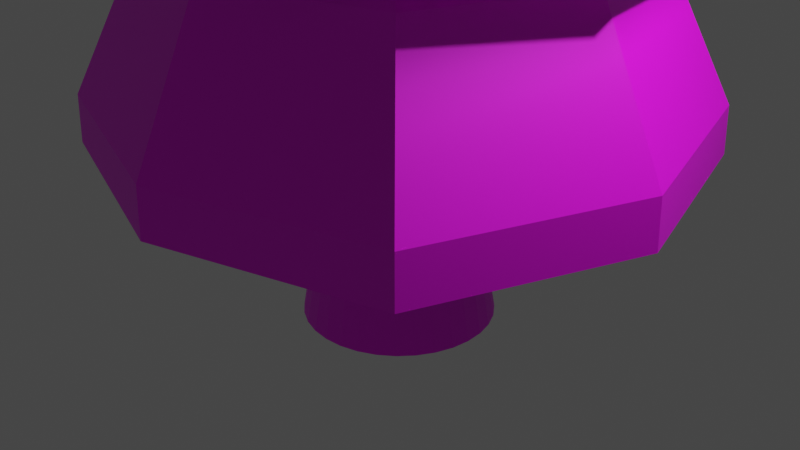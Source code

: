# Source: trees.blend  (saved by Blender 2.92.15; exported with 4.5.12 LTS)
import bpy
from mathutils import Matrix  # noqa: F401  (used for matrix-valued properties, if any)

bpy.ops.wm.read_factory_settings(use_empty=True)
scene = bpy.context.scene
scene.name = 'Scene'

# ---- collections
col_collection = bpy.data.collections.new('Collection'); scene.collection.children.link(col_collection)
col_mesh = bpy.data.collections.new('Mesh'); scene.collection.children.link(col_mesh)
col_rig = bpy.data.collections.new('Rig'); scene.collection.children.link(col_rig)
col_collision = bpy.data.collections.new('Collision'); scene.collection.children.link(col_collision)
col_extras = bpy.data.collections.new('Extras'); scene.collection.children.link(col_extras)
col_tree = bpy.data.collections.new('Tree'); scene.collection.children.link(col_tree)
col_anothertree = bpy.data.collections.new('AnotherTree'); scene.collection.children.link(col_anothertree)

# ---- images (referenced by path relative to the original .blend; pixels are not part of the script)
import os
ASSET_DIR = os.environ.get("B2B_ASSET_DIR", "")  # directory of the original .blend (textures are referenced by path, not embedded)
HERE = os.path.dirname(os.path.abspath(__file__))  # packed textures are extracted next to this script under _unpacked/

def load_image(name, relpath, width, height, colorspace="sRGB"):
    """Load a texture the original file referenced (path relative to the .blend, or extracted next to this script)."""
    p = next((c for c in (os.path.join(HERE, relpath), os.path.join(ASSET_DIR, relpath)) if relpath and os.path.exists(c)), "")
    if p:
        img = bpy.data.images.load(p, check_existing=True)
        img.name = name
    else:  # same state as the original file: an image datablock whose file is absent (Cycles renders it pink)
        img = bpy.data.images.new(name, width, height)
        img.source = "FILE"
        img.filepath = "//" + (relpath or name)
    img.colorspace_settings.name = colorspace
    return img
img_tree1_jpg = load_image('Tree1.jpg', 'Tree1.jpg', 1024, 1024, 'sRGB')
img_tree2__1__jpg = load_image('Tree2 (1).jpg', 'Tree2 (1).jpg', 1024, 1024, 'sRGB')

# ---- materials (node trees are filled in below, after node groups)
mat_material_002 = bpy.data.materials.new('Material.002')
mat_material_002.use_transparent_shadow = False
mat_material_003 = bpy.data.materials.new('Material.003')
mat_material_003.use_transparent_shadow = False
mat_material_001 = bpy.data.materials.new('Material.001')
mat_material_001.use_transparent_shadow = False
mat_material_004 = bpy.data.materials.new('Material.004')
mat_material_004.use_transparent_shadow = False
mat_material_005 = bpy.data.materials.new('Material.005')
mat_material_005.use_transparent_shadow = False
mat_material_006 = bpy.data.materials.new('Material.006')
mat_material_006.use_transparent_shadow = False
mat_material_007 = bpy.data.materials.new('Material.007')
mat_material_007.use_transparent_shadow = False
mat_material_011 = bpy.data.materials.new('Material.011')
mat_material_011.use_transparent_shadow = False
mat_material_010 = bpy.data.materials.new('Material.010')
mat_material_010.use_transparent_shadow = False
mat_material_009 = bpy.data.materials.new('Material.009')
mat_material_009.use_transparent_shadow = False
mat_material_008 = bpy.data.materials.new('Material.008')
mat_material_008.use_transparent_shadow = False
mat_material_012 = bpy.data.materials.new('Material.012')
mat_material_012.use_transparent_shadow = False

# ---- material node trees
mat_material_002.use_nodes = True; mat_material_002.node_tree.nodes.clear()
_N = mat_material_002.node_tree.nodes; _L = mat_material_002.node_tree.links
n0 = _N.new('ShaderNodeOutputMaterial'); n0.name = 'Material Output'; n0.location = (300, 300)
n1 = _N.new('ShaderNodeBsdfPrincipled'); n1.name = 'Principled BSDF'; n1.location = (10, 300)
n1.distribution = 'GGX'
n1.subsurface_method = 'BURLEY'
n1.inputs[0].default_value = (0.305, 0.07036, 0.0, 1.0)
n1.inputs[3].default_value = 1.45
n1.inputs[27].default_value = (0.0, 0.0, 0.0, 1.0)
n1.inputs[28].default_value = 1.0
_L.new(n1.outputs[0], n0.inputs[0])
n0.is_active_output = True
mat_material_003.use_nodes = True; mat_material_003.node_tree.nodes.clear()
_N = mat_material_003.node_tree.nodes; _L = mat_material_003.node_tree.links
n0 = _N.new('ShaderNodeBsdfPrincipled'); n0.name = 'Principled BSDF'; n0.location = (10, 300)
n0.distribution = 'GGX'
n0.subsurface_method = 'BURLEY'
n0.inputs[3].default_value = 1.45
n0.inputs[27].default_value = (0.0, 0.0, 0.0, 1.0)
n0.inputs[28].default_value = 1.0
n1 = _N.new('ShaderNodeOutputMaterial'); n1.name = 'Material Output'; n1.location = (300, 300)
n2 = _N.new('ShaderNodeTexImage'); n2.name = 'Image Texture'; n2.location = (-377, 60)
n2.image = img_tree1_jpg
_L.new(n0.outputs[0], n1.inputs[0])
_L.new(n2.outputs[0], n0.inputs[0])
n1.is_active_output = True
mat_material_001.use_nodes = True; mat_material_001.node_tree.nodes.clear()
_N = mat_material_001.node_tree.nodes; _L = mat_material_001.node_tree.links
n0 = _N.new('ShaderNodeBsdfPrincipled'); n0.name = 'Principled BSDF'; n0.location = (10, 300)
n0.distribution = 'GGX'
n0.subsurface_method = 'BURLEY'
n0.inputs[3].default_value = 1.45
n0.inputs[27].default_value = (0.0, 0.0, 0.0, 1.0)
n0.inputs[28].default_value = 1.0
n1 = _N.new('ShaderNodeOutputMaterial'); n1.name = 'Material Output'; n1.location = (300, 300)
n2 = _N.new('ShaderNodeTexImage'); n2.name = 'Image Texture'; n2.location = (-413, 63)
n2.image = img_tree1_jpg
_L.new(n0.outputs[0], n1.inputs[0])
_L.new(n2.outputs[0], n0.inputs[0])
n1.is_active_output = True
mat_material_004.use_nodes = True; mat_material_004.node_tree.nodes.clear()
_N = mat_material_004.node_tree.nodes; _L = mat_material_004.node_tree.links
n0 = _N.new('ShaderNodeBsdfPrincipled'); n0.name = 'Principled BSDF'; n0.location = (10, 300)
n0.distribution = 'GGX'
n0.subsurface_method = 'BURLEY'
n0.inputs[3].default_value = 1.45
n0.inputs[27].default_value = (0.0, 0.0, 0.0, 1.0)
n0.inputs[28].default_value = 1.0
n1 = _N.new('ShaderNodeOutputMaterial'); n1.name = 'Material Output'; n1.location = (300, 300)
n2 = _N.new('ShaderNodeTexImage'); n2.name = 'Image Texture'; n2.location = (-429, 118)
n2.image = img_tree1_jpg
_L.new(n0.outputs[0], n1.inputs[0])
_L.new(n2.outputs[0], n0.inputs[0])
n1.is_active_output = True
mat_material_005.use_nodes = True; mat_material_005.node_tree.nodes.clear()
_N = mat_material_005.node_tree.nodes; _L = mat_material_005.node_tree.links
n0 = _N.new('ShaderNodeBsdfPrincipled'); n0.name = 'Principled BSDF'; n0.location = (10, 300)
n0.distribution = 'GGX'
n0.subsurface_method = 'BURLEY'
n0.inputs[3].default_value = 1.45
n0.inputs[27].default_value = (0.0, 0.0, 0.0, 1.0)
n0.inputs[28].default_value = 1.0
n1 = _N.new('ShaderNodeOutputMaterial'); n1.name = 'Material Output'; n1.location = (300, 300)
n2 = _N.new('ShaderNodeTexImage'); n2.name = 'Image Texture'; n2.location = (-372, 163)
n2.image = img_tree1_jpg
_L.new(n0.outputs[0], n1.inputs[0])
_L.new(n2.outputs[0], n0.inputs[0])
n1.is_active_output = True
mat_material_006.use_nodes = True; mat_material_006.node_tree.nodes.clear()
_N = mat_material_006.node_tree.nodes; _L = mat_material_006.node_tree.links
n0 = _N.new('ShaderNodeBsdfPrincipled'); n0.name = 'Principled BSDF'; n0.location = (10, 300)
n0.distribution = 'GGX'
n0.subsurface_method = 'BURLEY'
n0.inputs[3].default_value = 1.45
n0.inputs[27].default_value = (0.0, 0.0, 0.0, 1.0)
n0.inputs[28].default_value = 1.0
n1 = _N.new('ShaderNodeOutputMaterial'); n1.name = 'Material Output'; n1.location = (300, 300)
n2 = _N.new('ShaderNodeTexImage'); n2.name = 'Image Texture'; n2.location = (-386, 161)
n2.image = img_tree1_jpg
_L.new(n0.outputs[0], n1.inputs[0])
_L.new(n2.outputs[0], n0.inputs[0])
n1.is_active_output = True
mat_material_007.use_nodes = True; mat_material_007.node_tree.nodes.clear()
_N = mat_material_007.node_tree.nodes; _L = mat_material_007.node_tree.links
n0 = _N.new('ShaderNodeBsdfPrincipled'); n0.name = 'Principled BSDF'; n0.location = (10, 300)
n0.distribution = 'GGX'
n0.subsurface_method = 'BURLEY'
n0.inputs[3].default_value = 1.45
n0.inputs[27].default_value = (0.0, 0.0, 0.0, 1.0)
n0.inputs[28].default_value = 1.0
n1 = _N.new('ShaderNodeOutputMaterial'); n1.name = 'Material Output'; n1.location = (300, 300)
n2 = _N.new('ShaderNodeTexImage'); n2.name = 'Image Texture'; n2.location = (-388, 111)
n2.image = img_tree1_jpg
_L.new(n0.outputs[0], n1.inputs[0])
_L.new(n2.outputs[0], n0.inputs[0])
n1.is_active_output = True
mat_material_011.use_nodes = True; mat_material_011.node_tree.nodes.clear()
_N = mat_material_011.node_tree.nodes; _L = mat_material_011.node_tree.links
n0 = _N.new('ShaderNodeBsdfPrincipled'); n0.name = 'Principled BSDF'; n0.location = (10, 300)
n0.distribution = 'GGX'
n0.subsurface_method = 'BURLEY'
n0.inputs[3].default_value = 1.45
n0.inputs[27].default_value = (0.0, 0.0, 0.0, 1.0)
n0.inputs[28].default_value = 1.0
n1 = _N.new('ShaderNodeOutputMaterial'); n1.name = 'Material Output'; n1.location = (300, 300)
n2 = _N.new('ShaderNodeTexImage'); n2.name = 'Image Texture'; n2.location = (-364, 99)
n2.image = img_tree2__1__jpg
_L.new(n0.outputs[0], n1.inputs[0])
_L.new(n2.outputs[0], n0.inputs[0])
n1.is_active_output = True
mat_material_010.use_nodes = True; mat_material_010.node_tree.nodes.clear()
_N = mat_material_010.node_tree.nodes; _L = mat_material_010.node_tree.links
n0 = _N.new('ShaderNodeBsdfPrincipled'); n0.name = 'Principled BSDF'; n0.location = (10, 300)
n0.distribution = 'GGX'
n0.subsurface_method = 'BURLEY'
n0.inputs[3].default_value = 1.45
n0.inputs[27].default_value = (0.0, 0.0, 0.0, 1.0)
n0.inputs[28].default_value = 1.0
n1 = _N.new('ShaderNodeOutputMaterial'); n1.name = 'Material Output'; n1.location = (300, 300)
n2 = _N.new('ShaderNodeTexImage'); n2.name = 'Image Texture'; n2.location = (-403, 138)
n2.image = img_tree2__1__jpg
_L.new(n0.outputs[0], n1.inputs[0])
_L.new(n2.outputs[0], n0.inputs[0])
n1.is_active_output = True
mat_material_009.use_nodes = True; mat_material_009.node_tree.nodes.clear()
_N = mat_material_009.node_tree.nodes; _L = mat_material_009.node_tree.links
n0 = _N.new('ShaderNodeBsdfPrincipled'); n0.name = 'Principled BSDF'; n0.location = (10, 300)
n0.distribution = 'GGX'
n0.subsurface_method = 'BURLEY'
n0.inputs[3].default_value = 1.45
n0.inputs[27].default_value = (0.0, 0.0, 0.0, 1.0)
n0.inputs[28].default_value = 1.0
n1 = _N.new('ShaderNodeOutputMaterial'); n1.name = 'Material Output'; n1.location = (300, 300)
n2 = _N.new('ShaderNodeTexImage'); n2.name = 'Image Texture'; n2.location = (-406, 101)
n2.image = img_tree2__1__jpg
_L.new(n0.outputs[0], n1.inputs[0])
_L.new(n2.outputs[0], n0.inputs[0])
n1.is_active_output = True
mat_material_008.use_nodes = True; mat_material_008.node_tree.nodes.clear()
_N = mat_material_008.node_tree.nodes; _L = mat_material_008.node_tree.links
n0 = _N.new('ShaderNodeBsdfPrincipled'); n0.name = 'Principled BSDF'; n0.location = (10, 300)
n0.distribution = 'GGX'
n0.subsurface_method = 'BURLEY'
n0.inputs[3].default_value = 1.45
n0.inputs[27].default_value = (0.0, 0.0, 0.0, 1.0)
n0.inputs[28].default_value = 1.0
n1 = _N.new('ShaderNodeOutputMaterial'); n1.name = 'Material Output'; n1.location = (300, 300)
n2 = _N.new('ShaderNodeTexImage'); n2.name = 'Image Texture'; n2.location = (-393, 77)
n2.image = img_tree2__1__jpg
_L.new(n0.outputs[0], n1.inputs[0])
_L.new(n2.outputs[0], n0.inputs[0])
n1.is_active_output = True
mat_material_012.use_nodes = True; mat_material_012.node_tree.nodes.clear()
_N = mat_material_012.node_tree.nodes; _L = mat_material_012.node_tree.links
n0 = _N.new('ShaderNodeBsdfPrincipled'); n0.name = 'Principled BSDF'; n0.location = (10, 300)
n0.distribution = 'GGX'
n0.subsurface_method = 'BURLEY'
n0.inputs[3].default_value = 1.45
n0.inputs[27].default_value = (0.0, 0.0, 0.0, 1.0)
n0.inputs[28].default_value = 1.0
n1 = _N.new('ShaderNodeOutputMaterial'); n1.name = 'Material Output'; n1.location = (300, 300)
n2 = _N.new('ShaderNodeTexImage'); n2.name = 'Image Texture'; n2.location = (-427, 99)
n2.image = img_tree2__1__jpg
_L.new(n0.outputs[0], n1.inputs[0])
_L.new(n2.outputs[0], n0.inputs[0])
n1.is_active_output = True

# ---- world
world_world = bpy.data.worlds.new('World'); scene.world = world_world
world_world.use_nodes = True; world_world.node_tree.nodes.clear()
_N = world_world.node_tree.nodes; _L = world_world.node_tree.links
n0 = _N.new('ShaderNodeOutputWorld'); n0.name = 'World Output'; n0.location = (300, 300)
n1 = _N.new('ShaderNodeBackground'); n1.name = 'Background'; n1.location = (10, 300)
n1.inputs[0].default_value = (0.05088, 0.05088, 0.05088, 1.0)
_L.new(n1.outputs[0], n0.inputs[0])
n0.is_active_output = True
world_world.color = (0.05088, 0.05088, 0.05088)
world_world.use_sun_shadow = False
world_world.sun_shadow_jitter_overblur = 0.0

# ---- cameras
cam_camera = bpy.data.cameras.new('Camera')
cam_camera.clip_end = 100.0
cam_camera.ortho_scale = 7.314

# ---- lights
light_light = bpy.data.lights.new('Light', 'POINT')
light_light.transmission_factor = 0.0
light_light.energy = 1000.0
light_light.shadow_soft_size = 0.1
light_light.shadow_maximum_resolution = 0.006
light_light.use_absolute_resolution = True

# ---- meshes
me_cube = bpy.data.meshes.new('Cube')
me_cube.from_pydata([(0.0, 0.0, 0.0), (0.1402, 0.03364, 2.072), (-0.05906, -0.2243, 3.319), (1.664, -0.02013, 3.992), (0.4013, -1.241, 4.248), (2.313, 0.53, 5.113), (0.806, -2.065, 4.856), (-0.4873, -0.8478, 4.138), (0.5371, 0.7788, 3.842), (1.176, -2.301, 6.279), (-0.1117, -2.224, 5.101), (-0.4025, 1.312, 5.437), (-1.182, -0.05011, 5.565)], [(0, 1), (1, 2), (2, 3), (2, 4), (3, 5), (4, 6), (4, 7), (2, 8), (6, 9), (6, 10), (8, 11), (7, 12)], [])
_uv = me_cube.uv_layers.new(name='UVMap')
_uv.uv.foreach_set('vector', [])
me_cube.materials.append(mat_material_002)
me_cube.use_remesh_preserve_volume = False
me_cube.use_remesh_preserve_attributes = False
me_cube.use_mirror_vertex_groups = False
me_cube.update()
me_icosphere_005 = bpy.data.meshes.new('Icosphere.005')
me_icosphere_005.from_pydata([(0.0, 0.0, -1.0), (0.7236, -0.5257, -0.4472), (-0.2764, -0.8506, -0.4472), (-0.8944, 0.0, -0.4472), (-0.2764, 0.8506, -0.4472), (0.7236, 0.5257, -0.4472), (0.2764, -0.8506, 0.4472), (-0.7236, -0.5257, 0.4472), (-0.7236, 0.5257, 0.4472), (0.2764, 0.8506, 0.4472), (0.8944, 0.0, 0.4472), (0.0, 0.0, 1.0), (-0.1625, -0.5, -0.8507), (0.4253, -0.309, -0.8507), (0.2629, -0.809, -0.5257), (0.8506, 0.0, -0.5257), (0.4253, 0.309, -0.8507), (-0.5257, 0.0, -0.8507), (-0.6882, -0.5, -0.5257), (-0.1625, 0.5, -0.8507), (-0.6882, 0.5, -0.5257), (0.2629, 0.809, -0.5257), (0.9511, -0.309, 0.0), (0.9511, 0.309, 0.0), (0.0, -1.0, 0.0), (0.5878, -0.809, 0.0), (-0.9511, -0.309, 0.0), (-0.5878, -0.809, 0.0), (-0.5878, 0.809, 0.0), (-0.9511, 0.309, 0.0), (0.5878, 0.809, 0.0), (0.0, 1.0, 0.0), (0.6882, -0.5, 0.5257), (-0.2629, -0.809, 0.5257), (-0.8506, 0.0, 0.5257), (-0.2629, 0.809, 0.5257), (0.6882, 0.5, 0.5257), (0.1625, -0.5, 0.8507), (0.5257, 0.0, 0.8507), (-0.4253, -0.309, 0.8507), (-0.4253, 0.309, 0.8507), (0.1625, 0.5, 0.8507)], [], [(0, 13, 12), (1, 13, 15), (0, 12, 17), (0, 17, 19), (0, 19, 16), (1, 15, 22), (2, 14, 24), (3, 18, 26), (4, 20, 28), (5, 21, 30), (1, 22, 25), (2, 24, 27), (3, 26, 29), (4, 28, 31), (5, 30, 23), (6, 32, 37), (7, 33, 39), (8, 34, 40), (9, 35, 41), (10, 36, 38), (38, 41, 11), (38, 36, 41), (36, 9, 41), (41, 40, 11), (41, 35, 40), (35, 8, 40), (40, 39, 11), (40, 34, 39), (34, 7, 39), (39, 37, 11), (39, 33, 37), (33, 6, 37), (37, 38, 11), (37, 32, 38), (32, 10, 38), (23, 36, 10), (23, 30, 36), (30, 9, 36), (31, 35, 9), (31, 28, 35), (28, 8, 35), (29, 34, 8), (29, 26, 34), (26, 7, 34), (27, 33, 7), (27, 24, 33), (24, 6, 33), (25, 32, 6), (25, 22, 32), (22, 10, 32), (30, 31, 9), (30, 21, 31), (21, 4, 31), (28, 29, 8), (28, 20, 29), (20, 3, 29), (26, 27, 7), (26, 18, 27), (18, 2, 27), (24, 25, 6), (24, 14, 25), (14, 1, 25), (22, 23, 10), (22, 15, 23), (15, 5, 23), (16, 21, 5), (16, 19, 21), (19, 4, 21), (19, 20, 4), (19, 17, 20), (17, 3, 20), (17, 18, 3), (17, 12, 18), (12, 2, 18), (15, 16, 5), (15, 13, 16), (13, 0, 16), (12, 14, 2), (12, 13, 14), (13, 1, 14)])
_uv = me_icosphere_005.uv_layers.new(name='UVMap')
_uv.uv.foreach_set('vector', [0.8463, 0.4921, 0.6411, 0.4708, 0.7753, 0.2454, 0.4526, 0.4921, 0.6411, 0.4708, 0.5282, 0.7508, 0.8463, 0.4921, 0.7753, 0.2454, 0.9767, 0.386, 0.8463, 0.4921, 0.9767, 0.386, 0.967, 0.6984, 0.8463, 0.4921, 0.967, 0.6984, 0.7596, 0.7508, 0.6113, 0.1672, 0.7681, 0.01843, 0.7939, 0.281, 0.6831, 0.312, 0.8108, 0.1995, 0.8091, 0.5121, 0.2897, 0.3315, 0.4775, 0.3009, 0.3719, 0.5862, 0.7244, 0.7194, 0.5418, 0.6056, 0.7446, 0.4433, 0.7036, 0.9067, 0.5035, 0.9067, 0.6038, 0.6839, 0.6113, 0.1672, 0.7939, 0.281, 0.5911, 0.4433, 0.6831, 0.312, 0.8091, 0.5121, 0.6031, 0.5748, 0.3794, 0.4433, 0.3649, 0.1807, 0.5418, 0.281, 0.7244, 0.7194, 0.7446, 0.4433, 0.8957, 0.6056, 0.7036, 0.9067, 0.6038, 0.6839, 0.8351, 0.6954, 0.6113, 0.7194, 0.7939, 0.6056, 0.7681, 0.8682, 0.6228, 0.2637, 0.8227, 0.2538, 0.7282, 0.4814, 0.4213, 0.74, 0.4968, 0.4814, 0.6097, 0.7613, 0.5239, 0.4211, 0.3962, 0.3086, 0.6011, 0.178, 0.9173, 0.4406, 0.7294, 0.41, 0.8323, 0.1895, 0.9454, 0.8461, 0.744, 0.9868, 0.8149, 0.74, 0.8323, 0.1895, 0.7294, 0.41, 0.6011, 0.178, 0.7294, 0.41, 0.5239, 0.4211, 0.6011, 0.178, 0.744, 0.9868, 0.6097, 0.7613, 0.8149, 0.74, 0.744, 0.9868, 0.5126, 0.9868, 0.6097, 0.7613, 0.5126, 0.9868, 0.4213, 0.74, 0.6097, 0.7613, 0.6097, 0.7613, 0.7282, 0.4814, 0.8149, 0.74, 0.6097, 0.7613, 0.4968, 0.4814, 0.7282, 0.4814, 0.4968, 0.4814, 0.6228, 0.2637, 0.7282, 0.4814, 0.7282, 0.4814, 0.9356, 0.5338, 0.8149, 0.74, 0.7282, 0.4814, 0.8227, 0.2538, 0.9356, 0.5338, 0.5494, 0.8682, 0.6113, 0.7194, 0.7681, 0.8682, 0.9356, 0.5338, 0.9454, 0.8461, 0.8149, 0.74, 0.7681, 0.8682, 0.7939, 0.6056, 0.9708, 0.7059, 0.7939, 0.6056, 0.9563, 0.4433, 0.9708, 0.7059, 0.8351, 0.6954, 0.7294, 0.41, 0.9173, 0.4406, 0.8351, 0.6954, 0.6038, 0.6839, 0.7294, 0.41, 0.6038, 0.6839, 0.5239, 0.4211, 0.7294, 0.41, 0.3979, 0.6213, 0.3962, 0.3086, 0.5239, 0.4211, 0.8957, 0.6056, 0.7446, 0.4433, 0.8957, 0.281, 0.7446, 0.4433, 0.7244, 0.1672, 0.8957, 0.281, 0.5418, 0.281, 0.5676, 0.01843, 0.7244, 0.1672, 0.5418, 0.281, 0.3649, 0.1807, 0.5676, 0.01843, 0.4483, 0.2538, 0.6228, 0.2637, 0.4968, 0.4814, 0.6031, 0.5748, 0.7035, 0.7975, 0.5034, 0.7975, 0.6031, 0.5748, 0.8091, 0.5121, 0.7035, 0.7975, 0.44, 0.6056, 0.6113, 0.7194, 0.5494, 0.8682, 0.5911, 0.4433, 0.7939, 0.6056, 0.6113, 0.7194, 0.5911, 0.4433, 0.7939, 0.281, 0.7939, 0.6056, 0.7939, 0.281, 0.9563, 0.4433, 0.7939, 0.6056, 0.6038, 0.6839, 0.3979, 0.6213, 0.5239, 0.4211, 0.6038, 0.6839, 0.5035, 0.9067, 0.3979, 0.6213, 0.7863, 0.8682, 0.7244, 0.7194, 0.8957, 0.6056, 0.7446, 0.4433, 0.5418, 0.281, 0.7244, 0.1672, 0.7446, 0.4433, 0.5418, 0.6056, 0.5418, 0.281, 0.5418, 0.6056, 0.3794, 0.4433, 0.5418, 0.281, 0.3719, 0.5862, 0.6031, 0.5748, 0.5034, 0.7975, 0.3719, 0.5862, 0.4775, 0.3009, 0.6031, 0.5748, 0.4775, 0.3009, 0.6831, 0.312, 0.6031, 0.5748, 0.44, 0.6056, 0.5911, 0.4433, 0.6113, 0.7194, 0.44, 0.6056, 0.44, 0.281, 0.5911, 0.4433, 0.44, 0.281, 0.6113, 0.1672, 0.5911, 0.4433, 0.7939, 0.281, 0.9708, 0.1807, 0.9563, 0.4433, 0.7939, 0.281, 0.7681, 0.01843, 0.9708, 0.1807, 0.5282, 0.7508, 0.6542, 0.9684, 0.4797, 0.9783, 0.7596, 0.7508, 0.8541, 0.9783, 0.6542, 0.9684, 0.7596, 0.7508, 0.967, 0.6984, 0.8541, 0.9783, 0.5676, 0.8682, 0.7244, 0.7194, 0.7863, 0.8682, 0.5676, 0.8682, 0.5418, 0.6056, 0.7244, 0.7194, 0.5676, 0.8682, 0.3649, 0.7059, 0.5418, 0.6056, 0.3649, 0.7059, 0.3794, 0.4433, 0.5418, 0.6056, 0.3746, 0.08038, 0.4775, 0.3009, 0.2897, 0.3315, 0.3746, 0.08038, 0.6059, 0.06892, 0.4775, 0.3009, 0.6059, 0.06892, 0.6831, 0.312, 0.4775, 0.3009, 0.5282, 0.7508, 0.7596, 0.7508, 0.6542, 0.9684, 0.5282, 0.7508, 0.6411, 0.4708, 0.7596, 0.7508, 0.6411, 0.4708, 0.8463, 0.4921, 0.7596, 0.7508, 0.6059, 0.06892, 0.8108, 0.1995, 0.6831, 0.312, 0.7753, 0.2454, 0.6411, 0.4708, 0.544, 0.2454, 0.6411, 0.4708, 0.4526, 0.4921, 0.544, 0.2454])
me_icosphere_005.materials.append(mat_material_003)
me_icosphere_005.use_remesh_fix_poles = True
me_icosphere_005.use_remesh_preserve_attributes = False
me_icosphere_005.use_mirror_vertex_groups = False
me_icosphere_005.update()
me_icosphere_006 = bpy.data.meshes.new('Icosphere.006')
me_icosphere_006.from_pydata([(0.0, 0.0, -1.0), (0.7236, -0.5257, -0.4472), (-0.2764, -0.8506, -0.4472), (-0.8944, 0.0, -0.4472), (-0.2764, 0.8506, -0.4472), (0.7236, 0.5257, -0.4472), (0.2764, -0.8506, 0.4472), (-0.7236, -0.5257, 0.4472), (-0.7236, 0.5257, 0.4472), (0.2764, 0.8506, 0.4472), (0.8944, 0.0, 0.4472), (0.0, 0.0, 1.0), (-0.1625, -0.5, -0.8507), (0.4253, -0.309, -0.8507), (0.2629, -0.809, -0.5257), (0.8506, 0.0, -0.5257), (0.4253, 0.309, -0.8507), (-0.5257, 0.0, -0.8507), (-0.6882, -0.5, -0.5257), (-0.1625, 0.5, -0.8507), (-0.6882, 0.5, -0.5257), (0.2629, 0.809, -0.5257), (0.9511, -0.309, 0.0), (0.9511, 0.309, 0.0), (0.0, -1.0, 0.0), (0.5878, -0.809, 0.0), (-0.9511, -0.309, 0.0), (-0.5878, -0.809, 0.0), (-0.5878, 0.809, 0.0), (-0.9511, 0.309, 0.0), (0.5878, 0.809, 0.0), (0.0, 1.0, 0.0), (0.6882, -0.5, 0.5257), (-0.2629, -0.809, 0.5257), (-0.8506, 0.0, 0.5257), (-0.2629, 0.809, 0.5257), (0.6882, 0.5, 0.5257), (0.1625, -0.5, 0.8507), (0.5257, 0.0, 0.8507), (-0.4253, -0.309, 0.8507), (-0.4253, 0.309, 0.8507), (0.1625, 0.5, 0.8507)], [], [(0, 13, 12), (1, 13, 15), (0, 12, 17), (0, 17, 19), (0, 19, 16), (1, 15, 22), (2, 14, 24), (3, 18, 26), (4, 20, 28), (5, 21, 30), (1, 22, 25), (2, 24, 27), (3, 26, 29), (4, 28, 31), (5, 30, 23), (6, 32, 37), (7, 33, 39), (8, 34, 40), (9, 35, 41), (10, 36, 38), (38, 41, 11), (38, 36, 41), (36, 9, 41), (41, 40, 11), (41, 35, 40), (35, 8, 40), (40, 39, 11), (40, 34, 39), (34, 7, 39), (39, 37, 11), (39, 33, 37), (33, 6, 37), (37, 38, 11), (37, 32, 38), (32, 10, 38), (23, 36, 10), (23, 30, 36), (30, 9, 36), (31, 35, 9), (31, 28, 35), (28, 8, 35), (29, 34, 8), (29, 26, 34), (26, 7, 34), (27, 33, 7), (27, 24, 33), (24, 6, 33), (25, 32, 6), (25, 22, 32), (22, 10, 32), (30, 31, 9), (30, 21, 31), (21, 4, 31), (28, 29, 8), (28, 20, 29), (20, 3, 29), (26, 27, 7), (26, 18, 27), (18, 2, 27), (24, 25, 6), (24, 14, 25), (14, 1, 25), (22, 23, 10), (22, 15, 23), (15, 5, 23), (16, 21, 5), (16, 19, 21), (19, 4, 21), (19, 20, 4), (19, 17, 20), (17, 3, 20), (17, 18, 3), (17, 12, 18), (12, 2, 18), (15, 16, 5), (15, 13, 16), (13, 0, 16), (12, 14, 2), (12, 13, 14), (13, 1, 14)])
_uv = me_icosphere_006.uv_layers.new(name='UVMap')
_uv.uv.foreach_set('vector', [0.775, 0.4683, 0.5482, 0.4479, 0.6437, 0.232, 0.3489, 0.4683, 0.5482, 0.4479, 0.4879, 0.7159, 0.775, 0.4683, 0.6437, 0.232, 0.8928, 0.3667, 0.775, 0.4683, 0.8928, 0.3667, 0.9513, 0.6658, 0.775, 0.4683, 0.9513, 0.6658, 0.7384, 0.7159, 0.8504, 0.5471, 0.8648, 0.8224, 0.6899, 0.7173, 0.5544, 0.3249, 0.4741, 0.1355, 0.6973, 0.1493, 0.5683, 0.8966, 0.5464, 0.6229, 0.7502, 0.7866, 0.5342, 0.7414, 0.5143, 0.4519, 0.7147, 0.622, 0.9623, 0.4287, 0.9623, 0.7191, 0.8032, 0.5816, 0.8504, 0.5471, 0.6899, 0.7173, 0.6899, 0.3769, 0.5544, 0.3249, 0.6973, 0.1493, 0.7421, 0.4505, 0.5342, 0.1624, 0.6892, 0.006393, 0.7147, 0.2817, 0.5342, 0.7414, 0.7147, 0.622, 0.6892, 0.8973, 0.9623, 0.4287, 0.8032, 0.5816, 0.8114, 0.2455, 0.5094, 0.2576, 0.4894, 0.5471, 0.34, 0.3769, 0.6687, 0.8892, 0.4501, 0.8986, 0.6027, 0.6807, 0.9921, 0.4331, 0.8532, 0.6807, 0.7928, 0.4127, 0.6156, 0.7072, 0.5352, 0.8966, 0.442, 0.6039, 0.6295, 0.1355, 0.6076, 0.4092, 0.4502, 0.2679, 0.4482, 0.3315, 0.6973, 0.1969, 0.566, 0.4331, 0.4502, 0.2679, 0.6076, 0.4092, 0.442, 0.6039, 0.6076, 0.4092, 0.6156, 0.7072, 0.442, 0.6039, 0.6973, 0.1969, 0.7928, 0.4127, 0.566, 0.4331, 0.6973, 0.1969, 0.9478, 0.1969, 0.7928, 0.4127, 0.9478, 0.1969, 0.9921, 0.4331, 0.7928, 0.4127, 0.7928, 0.4127, 0.6027, 0.6807, 0.566, 0.4331, 0.7928, 0.4127, 0.8532, 0.6807, 0.6027, 0.6807, 0.8532, 0.6807, 0.6687, 0.8892, 0.6027, 0.6807, 0.6027, 0.6807, 0.3897, 0.6306, 0.566, 0.4331, 0.6027, 0.6807, 0.4501, 0.8986, 0.3897, 0.6306, 0.4481, 0.1016, 0.5094, 0.2576, 0.34, 0.3769, 0.3897, 0.6306, 0.4482, 0.3315, 0.566, 0.4331, 0.34, 0.3769, 0.4894, 0.5471, 0.34, 0.7173, 0.4894, 0.5471, 0.5094, 0.8366, 0.34, 0.7173, 0.8114, 0.2455, 0.6076, 0.4092, 0.6295, 0.1355, 0.8114, 0.2455, 0.8032, 0.5816, 0.6076, 0.4092, 0.8032, 0.5816, 0.6156, 0.7072, 0.6076, 0.4092, 0.7585, 0.8828, 0.5352, 0.8966, 0.6156, 0.7072, 0.6892, 0.8973, 0.7147, 0.622, 0.8897, 0.7272, 0.7147, 0.622, 0.8753, 0.4519, 0.8897, 0.7272, 0.7147, 0.2817, 0.8897, 0.1765, 0.8753, 0.4519, 0.7147, 0.2817, 0.6892, 0.006393, 0.8897, 0.1765, 0.8553, 0.8986, 0.6687, 0.8892, 0.8532, 0.6807, 0.7421, 0.4505, 0.9011, 0.313, 0.9011, 0.6034, 0.7421, 0.4505, 0.6973, 0.1493, 0.9011, 0.313, 0.6644, 0.1016, 0.5094, 0.2576, 0.4481, 0.1016, 0.6899, 0.3769, 0.4894, 0.5471, 0.5094, 0.2576, 0.6899, 0.3769, 0.6899, 0.7173, 0.4894, 0.5471, 0.6899, 0.7173, 0.5094, 0.8366, 0.4894, 0.5471, 0.8032, 0.5816, 0.7585, 0.8828, 0.6156, 0.7072, 0.8032, 0.5816, 0.9623, 0.7191, 0.7585, 0.8828, 0.473, 0.8973, 0.5342, 0.7414, 0.6892, 0.8973, 0.7147, 0.622, 0.7147, 0.2817, 0.8753, 0.4519, 0.7147, 0.622, 0.5143, 0.4519, 0.7147, 0.2817, 0.5143, 0.4519, 0.5342, 0.1624, 0.7147, 0.2817, 0.7502, 0.7866, 0.7421, 0.4505, 0.9011, 0.6034, 0.7502, 0.7866, 0.5464, 0.6229, 0.7421, 0.4505, 0.5464, 0.6229, 0.5544, 0.3249, 0.7421, 0.4505, 0.6644, 0.1016, 0.6899, 0.3769, 0.5094, 0.2576, 0.6644, 0.1016, 0.8648, 0.2718, 0.6899, 0.3769, 0.8648, 0.2718, 0.8504, 0.5471, 0.6899, 0.3769, 0.6899, 0.7173, 0.6644, 0.9926, 0.5094, 0.8366, 0.6899, 0.7173, 0.8648, 0.8224, 0.6644, 0.9926, 0.4879, 0.7159, 0.6724, 0.9243, 0.4857, 0.9338, 0.7384, 0.7159, 0.891, 0.9338, 0.6724, 0.9243, 0.7384, 0.7159, 0.9513, 0.6658, 0.891, 0.9338, 0.3649, 0.622, 0.5342, 0.7414, 0.473, 0.8973, 0.3649, 0.622, 0.5143, 0.4519, 0.5342, 0.7414, 0.3649, 0.622, 0.3649, 0.2817, 0.5143, 0.4519, 0.3649, 0.2817, 0.5342, 0.1624, 0.5143, 0.4519, 0.389, 0.7642, 0.5464, 0.6229, 0.5683, 0.8966, 0.389, 0.7642, 0.3808, 0.4282, 0.5464, 0.6229, 0.3808, 0.4282, 0.5544, 0.3249, 0.5464, 0.6229, 0.4879, 0.7159, 0.7384, 0.7159, 0.6724, 0.9243, 0.4879, 0.7159, 0.5482, 0.4479, 0.7384, 0.7159, 0.5482, 0.4479, 0.775, 0.4683, 0.7384, 0.7159, 0.3808, 0.4282, 0.4741, 0.1355, 0.5544, 0.3249, 0.6437, 0.232, 0.5482, 0.4479, 0.3932, 0.232, 0.5482, 0.4479, 0.3489, 0.4683, 0.3932, 0.232])
me_icosphere_006.materials.append(mat_material_001)
me_icosphere_006.use_remesh_fix_poles = True
me_icosphere_006.use_remesh_preserve_attributes = False
me_icosphere_006.use_mirror_vertex_groups = False
me_icosphere_006.update()
me_icosphere_007 = bpy.data.meshes.new('Icosphere.007')
me_icosphere_007.from_pydata([(0.0, 0.0, -1.0), (0.7236, -0.5257, -0.4472), (-0.2764, -0.8506, -0.4472), (-0.8944, 0.0, -0.4472), (-0.2764, 0.8506, -0.4472), (0.7236, 0.5257, -0.4472), (0.2764, -0.8506, 0.4472), (-0.7236, -0.5257, 0.4472), (-0.7236, 0.5257, 0.4472), (0.2764, 0.8506, 0.4472), (0.8944, 0.0, 0.4472), (0.0, 0.0, 1.0), (-0.1625, -0.5, -0.8507), (0.4253, -0.309, -0.8507), (0.2629, -0.809, -0.5257), (0.8506, 0.0, -0.5257), (0.4253, 0.309, -0.8507), (-0.5257, 0.0, -0.8507), (-0.6882, -0.5, -0.5257), (-0.1625, 0.5, -0.8507), (-0.6882, 0.5, -0.5257), (0.2629, 0.809, -0.5257), (0.9511, -0.309, 0.0), (0.9511, 0.309, 0.0), (0.0, -1.0, 0.0), (0.5878, -0.809, 0.0), (-0.9511, -0.309, 0.0), (-0.5878, -0.809, 0.0), (-0.5878, 0.809, 0.0), (-0.9511, 0.309, 0.0), (0.5878, 0.809, 0.0), (0.0, 1.0, 0.0), (0.6882, -0.5, 0.5257), (-0.2629, -0.809, 0.5257), (-0.8506, 0.0, 0.5257), (-0.2629, 0.809, 0.5257), (0.6882, 0.5, 0.5257), (0.1625, -0.5, 0.8507), (0.5257, 0.0, 0.8507), (-0.4253, -0.309, 0.8507), (-0.4253, 0.309, 0.8507), (0.1625, 0.5, 0.8507)], [], [(0, 13, 12), (1, 13, 15), (0, 12, 17), (0, 17, 19), (0, 19, 16), (1, 15, 22), (2, 14, 24), (3, 18, 26), (4, 20, 28), (5, 21, 30), (1, 22, 25), (2, 24, 27), (3, 26, 29), (4, 28, 31), (5, 30, 23), (6, 32, 37), (7, 33, 39), (8, 34, 40), (9, 35, 41), (10, 36, 38), (38, 41, 11), (38, 36, 41), (36, 9, 41), (41, 40, 11), (41, 35, 40), (35, 8, 40), (40, 39, 11), (40, 34, 39), (34, 7, 39), (39, 37, 11), (39, 33, 37), (33, 6, 37), (37, 38, 11), (37, 32, 38), (32, 10, 38), (23, 36, 10), (23, 30, 36), (30, 9, 36), (31, 35, 9), (31, 28, 35), (28, 8, 35), (29, 34, 8), (29, 26, 34), (26, 7, 34), (27, 33, 7), (27, 24, 33), (24, 6, 33), (25, 32, 6), (25, 22, 32), (22, 10, 32), (30, 31, 9), (30, 21, 31), (21, 4, 31), (28, 29, 8), (28, 20, 29), (20, 3, 29), (26, 27, 7), (26, 18, 27), (18, 2, 27), (24, 25, 6), (24, 14, 25), (14, 1, 25), (22, 23, 10), (22, 15, 23), (15, 5, 23), (16, 21, 5), (16, 19, 21), (19, 4, 21), (19, 20, 4), (19, 17, 20), (17, 3, 20), (17, 18, 3), (17, 12, 18), (12, 2, 18), (15, 16, 5), (15, 13, 16), (13, 0, 16), (12, 14, 2), (12, 13, 14), (13, 1, 14)])
_uv = me_icosphere_007.uv_layers.new(name='UVMap')
_uv.uv.foreach_set('vector', [0.7765, 0.4305, 0.5561, 0.4066, 0.7003, 0.1539, 0.3536, 0.4305, 0.5561, 0.4066, 0.4348, 0.7203, 0.7765, 0.4305, 0.7003, 0.1539, 0.9167, 0.3115, 0.7765, 0.4305, 0.9167, 0.3115, 0.9063, 0.6616, 0.7765, 0.4305, 0.9063, 0.6616, 0.6834, 0.7203, 0.5443, 0.2056, 0.7127, 0.03889, 0.7404, 0.3332, 0.8385, 0.3666, 0.9757, 0.2405, 0.9739, 0.5909, 0.4158, 0.3884, 0.6176, 0.3541, 0.5041, 0.6739, 0.814, 0.7878, 0.6178, 0.6602, 0.8357, 0.4783, 0.7383, 0.9245, 0.5233, 0.9245, 0.6311, 0.6749, 0.5443, 0.2056, 0.7404, 0.3332, 0.5226, 0.5151, 0.8385, 0.3666, 0.9739, 0.5909, 0.7526, 0.6611, 0.4434, 0.4783, 0.4277, 0.184, 0.6178, 0.2964, 0.814, 0.7878, 0.8357, 0.4783, 0.9981, 0.6602, 0.7383, 0.9245, 0.6311, 0.6749, 0.8795, 0.6877, 0.5443, 0.8246, 0.7404, 0.697, 0.7127, 0.9913, 0.6304, 0.1282, 0.8452, 0.1171, 0.7437, 0.3722, 0.4139, 0.662, 0.4951, 0.3722, 0.6164, 0.6859, 0.5452, 0.3803, 0.408, 0.2542, 0.6282, 0.1079, 0.9678, 0.4022, 0.766, 0.3678, 0.8766, 0.1207, 0.977, 0.781, 0.7606, 0.9386, 0.8368, 0.662, 0.8766, 0.1207, 0.766, 0.3678, 0.6282, 0.1079, 0.766, 0.3678, 0.5452, 0.3803, 0.6282, 0.1079, 0.7606, 0.9386, 0.6164, 0.6859, 0.8368, 0.662, 0.7606, 0.9386, 0.512, 0.9386, 0.6164, 0.6859, 0.512, 0.9386, 0.4139, 0.662, 0.6164, 0.6859, 0.6164, 0.6859, 0.7437, 0.3722, 0.8368, 0.662, 0.6164, 0.6859, 0.4951, 0.3722, 0.7437, 0.3722, 0.4951, 0.3722, 0.6304, 0.1282, 0.7437, 0.3722, 0.7437, 0.3722, 0.9665, 0.4309, 0.8368, 0.662, 0.7437, 0.3722, 0.8452, 0.1171, 0.9665, 0.4309, 0.4777, 0.9913, 0.5443, 0.8246, 0.7127, 0.9913, 0.9665, 0.4309, 0.977, 0.781, 0.8368, 0.662, 0.7127, 0.9913, 0.7404, 0.697, 0.9306, 0.8094, 0.7404, 0.697, 0.9149, 0.5151, 0.9306, 0.8094, 0.8795, 0.6877, 0.766, 0.3678, 0.9678, 0.4022, 0.8795, 0.6877, 0.6311, 0.6749, 0.766, 0.3678, 0.6311, 0.6749, 0.5452, 0.3803, 0.766, 0.3678, 0.4098, 0.6047, 0.408, 0.2542, 0.5452, 0.3803, 0.9981, 0.6602, 0.8357, 0.4783, 0.9981, 0.2964, 0.8357, 0.4783, 0.814, 0.1688, 0.9981, 0.2964, 0.6178, 0.2964, 0.6456, 0.002079, 0.814, 0.1688, 0.6178, 0.2964, 0.4277, 0.184, 0.6456, 0.002079, 0.443, 0.1171, 0.6304, 0.1282, 0.4951, 0.3722, 0.7526, 0.6611, 0.8604, 0.9107, 0.6454, 0.9107, 0.7526, 0.6611, 0.9739, 0.5909, 0.8604, 0.9107, 0.3602, 0.697, 0.5443, 0.8246, 0.4777, 0.9913, 0.5226, 0.5151, 0.7404, 0.697, 0.5443, 0.8246, 0.5226, 0.5151, 0.7404, 0.3332, 0.7404, 0.697, 0.7404, 0.3332, 0.9149, 0.5151, 0.7404, 0.697, 0.6311, 0.6749, 0.4098, 0.6047, 0.5452, 0.3803, 0.6311, 0.6749, 0.5233, 0.9245, 0.4098, 0.6047, 0.8806, 0.9545, 0.814, 0.7878, 0.9981, 0.6602, 0.8357, 0.4783, 0.6178, 0.2964, 0.814, 0.1688, 0.8357, 0.4783, 0.6178, 0.6602, 0.6178, 0.2964, 0.6178, 0.6602, 0.4434, 0.4783, 0.6178, 0.2964, 0.5041, 0.6739, 0.7526, 0.6611, 0.6454, 0.9107, 0.5041, 0.6739, 0.6176, 0.3541, 0.7526, 0.6611, 0.6176, 0.3541, 0.8385, 0.3666, 0.7526, 0.6611, 0.3602, 0.697, 0.5226, 0.5151, 0.5443, 0.8246, 0.3602, 0.697, 0.3602, 0.3332, 0.5226, 0.5151, 0.3602, 0.3332, 0.5443, 0.2056, 0.5226, 0.5151, 0.7404, 0.3332, 0.9306, 0.2208, 0.9149, 0.5151, 0.7404, 0.3332, 0.7127, 0.03889, 0.9306, 0.2208, 0.4348, 0.7203, 0.5701, 0.9643, 0.3827, 0.9754, 0.6834, 0.7203, 0.7849, 0.9754, 0.5701, 0.9643, 0.6834, 0.7203, 0.9063, 0.6616, 0.7849, 0.9754, 0.6456, 0.9545, 0.814, 0.7878, 0.8806, 0.9545, 0.6456, 0.9545, 0.6178, 0.6602, 0.814, 0.7878, 0.6456, 0.9545, 0.4277, 0.7726, 0.6178, 0.6602, 0.4277, 0.7726, 0.4434, 0.4783, 0.6178, 0.6602, 0.5071, 0.1069, 0.6176, 0.3541, 0.4158, 0.3884, 0.5071, 0.1069, 0.7555, 0.09411, 0.6176, 0.3541, 0.7555, 0.09411, 0.8385, 0.3666, 0.6176, 0.3541, 0.4348, 0.7203, 0.6834, 0.7203, 0.5701, 0.9643, 0.4348, 0.7203, 0.5561, 0.4066, 0.6834, 0.7203, 0.5561, 0.4066, 0.7765, 0.4305, 0.6834, 0.7203, 0.7555, 0.09411, 0.9757, 0.2405, 0.8385, 0.3666, 0.7003, 0.1539, 0.5561, 0.4066, 0.4517, 0.1539, 0.5561, 0.4066, 0.3536, 0.4305, 0.4517, 0.1539])
me_icosphere_007.materials.append(mat_material_004)
me_icosphere_007.use_remesh_fix_poles = True
me_icosphere_007.use_remesh_preserve_attributes = False
me_icosphere_007.use_mirror_vertex_groups = False
me_icosphere_007.update()
me_icosphere_008 = bpy.data.meshes.new('Icosphere.008')
me_icosphere_008.from_pydata([(0.0, 0.0, -1.0), (0.7236, -0.5257, -0.4472), (-0.2764, -0.8506, -0.4472), (-0.8944, 0.0, -0.4472), (-0.2764, 0.8506, -0.4472), (0.7236, 0.5257, -0.4472), (0.2764, -0.8506, 0.4472), (-0.7236, -0.5257, 0.4472), (-0.7236, 0.5257, 0.4472), (0.2764, 0.8506, 0.4472), (0.8944, 0.0, 0.4472), (0.0, 0.0, 1.0), (-0.1625, -0.5, -0.8507), (0.4253, -0.309, -0.8507), (0.2629, -0.809, -0.5257), (0.8506, 0.0, -0.5257), (0.4253, 0.309, -0.8507), (-0.5257, 0.0, -0.8507), (-0.6882, -0.5, -0.5257), (-0.1625, 0.5, -0.8507), (-0.6882, 0.5, -0.5257), (0.2629, 0.809, -0.5257), (0.9511, -0.309, 0.0), (0.9511, 0.309, 0.0), (0.0, -1.0, 0.0), (0.5878, -0.809, 0.0), (-0.9511, -0.309, 0.0), (-0.5878, -0.809, 0.0), (-0.5878, 0.809, 0.0), (-0.9511, 0.309, 0.0), (0.5878, 0.809, 0.0), (0.0, 1.0, 0.0), (0.6882, -0.5, 0.5257), (-0.2629, -0.809, 0.5257), (-0.8506, 0.0, 0.5257), (-0.2629, 0.809, 0.5257), (0.6882, 0.5, 0.5257), (0.1625, -0.5, 0.8507), (0.5257, 0.0, 0.8507), (-0.4253, -0.309, 0.8507), (-0.4253, 0.309, 0.8507), (0.1625, 0.5, 0.8507)], [], [(0, 13, 12), (1, 13, 15), (0, 12, 17), (0, 17, 19), (0, 19, 16), (1, 15, 22), (2, 14, 24), (3, 18, 26), (4, 20, 28), (5, 21, 30), (1, 22, 25), (2, 24, 27), (3, 26, 29), (4, 28, 31), (5, 30, 23), (6, 32, 37), (7, 33, 39), (8, 34, 40), (9, 35, 41), (10, 36, 38), (38, 41, 11), (38, 36, 41), (36, 9, 41), (41, 40, 11), (41, 35, 40), (35, 8, 40), (40, 39, 11), (40, 34, 39), (34, 7, 39), (39, 37, 11), (39, 33, 37), (33, 6, 37), (37, 38, 11), (37, 32, 38), (32, 10, 38), (23, 36, 10), (23, 30, 36), (30, 9, 36), (31, 35, 9), (31, 28, 35), (28, 8, 35), (29, 34, 8), (29, 26, 34), (26, 7, 34), (27, 33, 7), (27, 24, 33), (24, 6, 33), (25, 32, 6), (25, 22, 32), (22, 10, 32), (30, 31, 9), (30, 21, 31), (21, 4, 31), (28, 29, 8), (28, 20, 29), (20, 3, 29), (26, 27, 7), (26, 18, 27), (18, 2, 27), (24, 25, 6), (24, 14, 25), (14, 1, 25), (22, 23, 10), (22, 15, 23), (15, 5, 23), (16, 21, 5), (16, 19, 21), (19, 4, 21), (19, 20, 4), (19, 17, 20), (17, 3, 20), (17, 18, 3), (17, 12, 18), (12, 2, 18), (15, 16, 5), (15, 13, 16), (13, 0, 16), (12, 14, 2), (12, 13, 14), (13, 1, 14)])
_uv = me_icosphere_008.uv_layers.new(name='UVMap')
_uv.uv.foreach_set('vector', [0.541, 0.6042, 0.7694, 0.6279, 0.62, 0.8789, 0.9792, 0.6042, 0.7694, 0.6279, 0.8951, 0.3163, 0.541, 0.6042, 0.62, 0.8789, 0.3958, 0.7223, 0.541, 0.6042, 0.3958, 0.7223, 0.4066, 0.3746, 0.541, 0.6042, 0.4066, 0.3746, 0.6375, 0.3163, 0.8091, 0.8092, 0.6346, 0.9748, 0.6058, 0.6825, 0.5591, 0.622, 0.417, 0.7472, 0.4188, 0.3992, 0.997, 0.6003, 0.7879, 0.6344, 0.9055, 0.3167, 0.5502, 0.2128, 0.7534, 0.3395, 0.5277, 0.5201, 0.5875, 0.02214, 0.8102, 0.02214, 0.6986, 0.2701, 0.8091, 0.8092, 0.6058, 0.6825, 0.8315, 0.5019, 0.5591, 0.622, 0.4188, 0.3992, 0.6481, 0.3295, 0.9342, 0.5201, 0.9504, 0.8124, 0.7534, 0.7008, 0.5502, 0.2128, 0.5277, 0.5201, 0.3595, 0.3395, 0.5875, 0.02214, 0.6986, 0.2701, 0.4412, 0.2573, 0.8091, 0.1945, 0.6058, 0.3212, 0.6346, 0.02891, 0.7267, 0.8221, 0.5041, 0.8332, 0.6093, 0.5799, 0.951, 0.292, 0.8669, 0.5799, 0.7412, 0.2682, 0.7876, 0.5626, 0.9297, 0.6878, 0.7016, 0.8332, 0.3497, 0.5409, 0.5587, 0.575, 0.4442, 0.8204, 0.3676, 0.1738, 0.5918, 0.01729, 0.5128, 0.292, 0.4442, 0.8204, 0.5587, 0.575, 0.7016, 0.8332, 0.5587, 0.575, 0.7876, 0.5626, 0.7016, 0.8332, 0.5918, 0.01729, 0.7412, 0.2682, 0.5128, 0.292, 0.5918, 0.01729, 0.8493, 0.01729, 0.7412, 0.2682, 0.8493, 0.01729, 0.951, 0.292, 0.7412, 0.2682, 0.7412, 0.2682, 0.6093, 0.5799, 0.5128, 0.292, 0.7412, 0.2682, 0.8669, 0.5799, 0.6093, 0.5799, 0.8669, 0.5799, 0.7267, 0.8221, 0.6093, 0.5799, 0.6093, 0.5799, 0.3784, 0.5215, 0.5128, 0.292, 0.6093, 0.5799, 0.5041, 0.8332, 0.3784, 0.5215, 0.878, 0.02891, 0.8091, 0.1945, 0.6346, 0.02891, 0.3784, 0.5215, 0.3676, 0.1738, 0.5128, 0.292, 0.6346, 0.02891, 0.6058, 0.3212, 0.4089, 0.2096, 0.6058, 0.3212, 0.4251, 0.5019, 0.4089, 0.2096, 0.4412, 0.2573, 0.5587, 0.575, 0.3497, 0.5409, 0.4412, 0.2573, 0.6986, 0.2701, 0.5587, 0.575, 0.6986, 0.2701, 0.7876, 0.5626, 0.5587, 0.575, 0.9278, 0.3398, 0.9297, 0.6878, 0.7876, 0.5626, 0.3595, 0.3395, 0.5277, 0.5201, 0.3595, 0.7008, 0.5277, 0.5201, 0.5502, 0.8275, 0.3595, 0.7008, 0.7534, 0.7008, 0.7247, 0.9931, 0.5502, 0.8275, 0.7534, 0.7008, 0.9504, 0.8124, 0.7247, 0.9931, 0.9209, 0.8332, 0.7267, 0.8221, 0.8669, 0.5799, 0.6481, 0.3295, 0.5364, 0.08152, 0.7591, 0.08152, 0.6481, 0.3295, 0.4188, 0.3992, 0.5364, 0.08152, 0.9998, 0.3212, 0.8091, 0.1945, 0.878, 0.02891, 0.8315, 0.5019, 0.6058, 0.3212, 0.8091, 0.1945, 0.8315, 0.5019, 0.6058, 0.6825, 0.6058, 0.3212, 0.6058, 0.6825, 0.4251, 0.5019, 0.6058, 0.3212, 0.6986, 0.2701, 0.9278, 0.3398, 0.7876, 0.5626, 0.6986, 0.2701, 0.8102, 0.02214, 0.9278, 0.3398, 0.4812, 0.04719, 0.5502, 0.2128, 0.3595, 0.3395, 0.5277, 0.5201, 0.7534, 0.7008, 0.5502, 0.8275, 0.5277, 0.5201, 0.7534, 0.3395, 0.7534, 0.7008, 0.7534, 0.3395, 0.9342, 0.5201, 0.7534, 0.7008, 0.9055, 0.3167, 0.6481, 0.3295, 0.7591, 0.08152, 0.9055, 0.3167, 0.7879, 0.6344, 0.6481, 0.3295, 0.7879, 0.6344, 0.5591, 0.622, 0.6481, 0.3295, 0.9998, 0.3212, 0.8315, 0.5019, 0.8091, 0.1945, 0.9998, 0.3212, 0.9998, 0.6825, 0.8315, 0.5019, 0.9998, 0.6825, 0.8091, 0.8092, 0.8315, 0.5019, 0.6058, 0.6825, 0.4089, 0.7942, 0.4251, 0.5019, 0.6058, 0.6825, 0.6346, 0.9748, 0.4089, 0.7942, 0.8951, 0.3163, 0.7549, 0.07401, 0.949, 0.06299, 0.6375, 0.3163, 0.5323, 0.06299, 0.7549, 0.07401, 0.6375, 0.3163, 0.4066, 0.3746, 0.5323, 0.06299, 0.7247, 0.04719, 0.5502, 0.2128, 0.4812, 0.04719, 0.7247, 0.04719, 0.7534, 0.3395, 0.5502, 0.2128, 0.7247, 0.04719, 0.9504, 0.2278, 0.7534, 0.3395, 0.9504, 0.2278, 0.9342, 0.5201, 0.7534, 0.3395, 0.9024, 0.8798, 0.7879, 0.6344, 0.997, 0.6003, 0.9024, 0.8798, 0.645, 0.8926, 0.7879, 0.6344, 0.645, 0.8926, 0.5591, 0.622, 0.7879, 0.6344, 0.8951, 0.3163, 0.6375, 0.3163, 0.7549, 0.07401, 0.8951, 0.3163, 0.7694, 0.6279, 0.6375, 0.3163, 0.7694, 0.6279, 0.541, 0.6042, 0.6375, 0.3163, 0.645, 0.8926, 0.417, 0.7472, 0.5591, 0.622, 0.62, 0.8789, 0.7694, 0.6279, 0.8775, 0.8789, 0.7694, 0.6279, 0.9792, 0.6042, 0.8775, 0.8789])
me_icosphere_008.materials.append(mat_material_005)
me_icosphere_008.use_remesh_fix_poles = True
me_icosphere_008.use_remesh_preserve_attributes = False
me_icosphere_008.use_mirror_vertex_groups = False
me_icosphere_008.update()
me_icosphere_009 = bpy.data.meshes.new('Icosphere.009')
me_icosphere_009.from_pydata([(0.0, 0.0, -1.0), (0.7236, -0.5257, -0.4472), (-0.2764, -0.8506, -0.4472), (-0.8944, 0.0, -0.4472), (-0.2764, 0.8506, -0.4472), (0.7236, 0.5257, -0.4472), (0.2764, -0.8506, 0.4472), (-0.7236, -0.5257, 0.4472), (-0.7236, 0.5257, 0.4472), (0.2764, 0.8506, 0.4472), (0.8944, 0.0, 0.4472), (0.0, 0.0, 1.0), (-0.1625, -0.5, -0.8507), (0.4253, -0.309, -0.8507), (0.2629, -0.809, -0.5257), (0.8506, 0.0, -0.5257), (0.4253, 0.309, -0.8507), (-0.5257, 0.0, -0.8507), (-0.6882, -0.5, -0.5257), (-0.1625, 0.5, -0.8507), (-0.6882, 0.5, -0.5257), (0.2629, 0.809, -0.5257), (0.9511, -0.309, 0.0), (0.9511, 0.309, 0.0), (0.0, -1.0, 0.0), (0.5878, -0.809, 0.0), (-0.9511, -0.309, 0.0), (-0.5878, -0.809, 0.0), (-0.5878, 0.809, 0.0), (-0.9511, 0.309, 0.0), (0.5878, 0.809, 0.0), (0.0, 1.0, 0.0), (0.6882, -0.5, 0.5257), (-0.2629, -0.809, 0.5257), (-0.8506, 0.0, 0.5257), (-0.2629, 0.809, 0.5257), (0.6882, 0.5, 0.5257), (0.1625, -0.5, 0.8507), (0.5257, 0.0, 0.8507), (-0.4253, -0.309, 0.8507), (-0.4253, 0.309, 0.8507), (0.1625, 0.5, 0.8507)], [], [(0, 13, 12), (1, 13, 15), (0, 12, 17), (0, 17, 19), (0, 19, 16), (1, 15, 22), (2, 14, 24), (3, 18, 26), (4, 20, 28), (5, 21, 30), (1, 22, 25), (2, 24, 27), (3, 26, 29), (4, 28, 31), (5, 30, 23), (6, 32, 37), (7, 33, 39), (8, 34, 40), (9, 35, 41), (10, 36, 38), (38, 41, 11), (38, 36, 41), (36, 9, 41), (41, 40, 11), (41, 35, 40), (35, 8, 40), (40, 39, 11), (40, 34, 39), (34, 7, 39), (39, 37, 11), (39, 33, 37), (33, 6, 37), (37, 38, 11), (37, 32, 38), (32, 10, 38), (23, 36, 10), (23, 30, 36), (30, 9, 36), (31, 35, 9), (31, 28, 35), (28, 8, 35), (29, 34, 8), (29, 26, 34), (26, 7, 34), (27, 33, 7), (27, 24, 33), (24, 6, 33), (25, 32, 6), (25, 22, 32), (22, 10, 32), (30, 31, 9), (30, 21, 31), (21, 4, 31), (28, 29, 8), (28, 20, 29), (20, 3, 29), (26, 27, 7), (26, 18, 27), (18, 2, 27), (24, 25, 6), (24, 14, 25), (14, 1, 25), (22, 23, 10), (22, 15, 23), (15, 5, 23), (16, 21, 5), (16, 19, 21), (19, 4, 21), (19, 20, 4), (19, 17, 20), (17, 3, 20), (17, 18, 3), (17, 12, 18), (12, 2, 18), (15, 16, 5), (15, 13, 16), (13, 0, 16), (12, 14, 2), (12, 13, 14), (13, 1, 14)])
_uv = me_icosphere_009.uv_layers.new(name='UVMap')
_uv.uv.foreach_set('vector', [0.8021, 0.4661, 0.5812, 0.4431, 0.7257, 0.2004, 0.3783, 0.4661, 0.5812, 0.4431, 0.4596, 0.7446, 0.8021, 0.4661, 0.7257, 0.2004, 0.9426, 0.3519, 0.8021, 0.4661, 0.9426, 0.3519, 0.9321, 0.6882, 0.8021, 0.4661, 0.9321, 0.6882, 0.7088, 0.7446, 0.5296, 0.1705, 0.6984, 0.01035, 0.7262, 0.2931, 0.8046, 0.4489, 0.942, 0.3278, 0.9402, 0.6644, 0.381, 0.4699, 0.5832, 0.4369, 0.4695, 0.7442, 0.8065, 0.8182, 0.6099, 0.6957, 0.8283, 0.5209, 0.7439, 0.9673, 0.5285, 0.9673, 0.6365, 0.7274, 0.5296, 0.1705, 0.7262, 0.2931, 0.5078, 0.4679, 0.8046, 0.4489, 0.9402, 0.6644, 0.7185, 0.7319, 0.4351, 0.5209, 0.4194, 0.2382, 0.6099, 0.3462, 0.8065, 0.8182, 0.8283, 0.5209, 0.991, 0.6957, 0.7439, 0.9673, 0.6365, 0.7274, 0.8855, 0.7398, 0.5296, 0.7652, 0.7262, 0.6426, 0.6984, 0.9254, 0.6292, 0.1669, 0.8444, 0.1562, 0.7427, 0.4013, 0.4122, 0.6797, 0.4935, 0.4012, 0.6151, 0.7027, 0.5504, 0.4445, 0.4129, 0.3233, 0.6335, 0.1827, 0.974, 0.4655, 0.7717, 0.4325, 0.8825, 0.1951, 0.9765, 0.794, 0.7596, 0.9454, 0.836, 0.6797, 0.8825, 0.1951, 0.7717, 0.4325, 0.6335, 0.1827, 0.7717, 0.4325, 0.5504, 0.4445, 0.6335, 0.1827, 0.7596, 0.9454, 0.6151, 0.7027, 0.836, 0.6797, 0.7596, 0.9454, 0.5105, 0.9454, 0.6151, 0.7027, 0.5105, 0.9454, 0.4122, 0.6797, 0.6151, 0.7027, 0.6151, 0.7027, 0.7427, 0.4013, 0.836, 0.6797, 0.6151, 0.7027, 0.4935, 0.4012, 0.7427, 0.4013, 0.4935, 0.4012, 0.6292, 0.1669, 0.7427, 0.4013, 0.7427, 0.4013, 0.966, 0.4577, 0.836, 0.6797, 0.7427, 0.4013, 0.8444, 0.1562, 0.966, 0.4577, 0.4629, 0.9254, 0.5296, 0.7652, 0.6984, 0.9254, 0.966, 0.4577, 0.9765, 0.794, 0.836, 0.6797, 0.6984, 0.9254, 0.7262, 0.6426, 0.9167, 0.7506, 0.7262, 0.6426, 0.901, 0.4679, 0.9167, 0.7506, 0.8855, 0.7398, 0.7717, 0.4325, 0.974, 0.4655, 0.8855, 0.7398, 0.6365, 0.7274, 0.7717, 0.4325, 0.6365, 0.7274, 0.5504, 0.4445, 0.7717, 0.4325, 0.4147, 0.66, 0.4129, 0.3233, 0.5504, 0.4445, 0.991, 0.6957, 0.8283, 0.5209, 0.991, 0.3461, 0.8283, 0.5209, 0.8065, 0.2236, 0.991, 0.3461, 0.6099, 0.3462, 0.6377, 0.0634, 0.8065, 0.2236, 0.6099, 0.3462, 0.4194, 0.2382, 0.6377, 0.0634, 0.4413, 0.1562, 0.6292, 0.1669, 0.4935, 0.4012, 0.7185, 0.7319, 0.8265, 0.9717, 0.6111, 0.9717, 0.7185, 0.7319, 0.9402, 0.6644, 0.8265, 0.9717, 0.3451, 0.6426, 0.5296, 0.7652, 0.4629, 0.9254, 0.5078, 0.4679, 0.7262, 0.6426, 0.5296, 0.7652, 0.5078, 0.4679, 0.7262, 0.2931, 0.7262, 0.6426, 0.7262, 0.2931, 0.901, 0.4679, 0.7262, 0.6426, 0.6365, 0.7274, 0.4147, 0.66, 0.5504, 0.4445, 0.6365, 0.7274, 0.5285, 0.9673, 0.4147, 0.66, 0.8732, 0.9784, 0.8065, 0.8182, 0.991, 0.6957, 0.8283, 0.5209, 0.6099, 0.3462, 0.8065, 0.2236, 0.8283, 0.5209, 0.6099, 0.6957, 0.6099, 0.3462, 0.6099, 0.6957, 0.4351, 0.5209, 0.6099, 0.3462, 0.4695, 0.7442, 0.7185, 0.7319, 0.6111, 0.9717, 0.4695, 0.7442, 0.5832, 0.4369, 0.7185, 0.7319, 0.5832, 0.4369, 0.8046, 0.4489, 0.7185, 0.7319, 0.3451, 0.6426, 0.5078, 0.4679, 0.5296, 0.7652, 0.3451, 0.6426, 0.3451, 0.2931, 0.5078, 0.4679, 0.3451, 0.2931, 0.5296, 0.1705, 0.5078, 0.4679, 0.7262, 0.2931, 0.9167, 0.1851, 0.901, 0.4679, 0.7262, 0.2931, 0.6984, 0.01035, 0.9167, 0.1851, 0.4596, 0.7446, 0.5953, 0.979, 0.4074, 0.9896, 0.7088, 0.7446, 0.8105, 0.9896, 0.5953, 0.979, 0.7088, 0.7446, 0.9321, 0.6882, 0.8105, 0.9896, 0.6377, 0.9784, 0.8065, 0.8182, 0.8732, 0.9784, 0.6377, 0.9784, 0.6099, 0.6957, 0.8065, 0.8182, 0.6377, 0.9784, 0.4194, 0.8037, 0.6099, 0.6957, 0.4194, 0.8037, 0.4351, 0.5209, 0.6099, 0.6957, 0.4724, 0.1995, 0.5832, 0.4369, 0.381, 0.4699, 0.4724, 0.1995, 0.7214, 0.1872, 0.5832, 0.4369, 0.7214, 0.1872, 0.8046, 0.4489, 0.5832, 0.4369, 0.4596, 0.7446, 0.7088, 0.7446, 0.5953, 0.979, 0.4596, 0.7446, 0.5812, 0.4431, 0.7088, 0.7446, 0.5812, 0.4431, 0.8021, 0.4661, 0.7088, 0.7446, 0.7214, 0.1872, 0.942, 0.3278, 0.8046, 0.4489, 0.7257, 0.2004, 0.5812, 0.4431, 0.4766, 0.2004, 0.5812, 0.4431, 0.3783, 0.4661, 0.4766, 0.2004])
me_icosphere_009.materials.append(mat_material_006)
me_icosphere_009.use_remesh_fix_poles = True
me_icosphere_009.use_remesh_preserve_attributes = False
me_icosphere_009.use_mirror_vertex_groups = False
me_icosphere_009.update()
me_icosphere_010 = bpy.data.meshes.new('Icosphere.010')
me_icosphere_010.from_pydata([(0.0, 0.0, -1.0), (0.7236, -0.5257, -0.4472), (-0.2764, -0.8506, -0.4472), (-0.8944, 0.0, -0.4472), (-0.2764, 0.8506, -0.4472), (0.7236, 0.5257, -0.4472), (0.2764, -0.8506, 0.4472), (-0.7236, -0.5257, 0.4472), (-0.7236, 0.5257, 0.4472), (0.2764, 0.8506, 0.4472), (0.8944, 0.0, 0.4472), (0.0, 0.0, 1.0), (-0.1625, -0.5, -0.8507), (0.4253, -0.309, -0.8507), (0.2629, -0.809, -0.5257), (0.8506, 0.0, -0.5257), (0.4253, 0.309, -0.8507), (-0.5257, 0.0, -0.8507), (-0.6882, -0.5, -0.5257), (-0.1625, 0.5, -0.8507), (-0.6882, 0.5, -0.5257), (0.2629, 0.809, -0.5257), (0.9511, -0.309, 0.0), (0.9511, 0.309, 0.0), (0.0, -1.0, 0.0), (0.5878, -0.809, 0.0), (-0.9511, -0.309, 0.0), (-0.5878, -0.809, 0.0), (-0.5878, 0.809, 0.0), (-0.9511, 0.309, 0.0), (0.5878, 0.809, 0.0), (0.0, 1.0, 0.0), (0.6882, -0.5, 0.5257), (-0.2629, -0.809, 0.5257), (-0.8506, 0.0, 0.5257), (-0.2629, 0.809, 0.5257), (0.6882, 0.5, 0.5257), (0.1625, -0.5, 0.8507), (0.5257, 0.0, 0.8507), (-0.4253, -0.309, 0.8507), (-0.4253, 0.309, 0.8507), (0.1625, 0.5, 0.8507)], [], [(0, 13, 12), (1, 13, 15), (0, 12, 17), (0, 17, 19), (0, 19, 16), (1, 15, 22), (2, 14, 24), (3, 18, 26), (4, 20, 28), (5, 21, 30), (1, 22, 25), (2, 24, 27), (3, 26, 29), (4, 28, 31), (5, 30, 23), (6, 32, 37), (7, 33, 39), (8, 34, 40), (9, 35, 41), (10, 36, 38), (38, 41, 11), (38, 36, 41), (36, 9, 41), (41, 40, 11), (41, 35, 40), (35, 8, 40), (40, 39, 11), (40, 34, 39), (34, 7, 39), (39, 37, 11), (39, 33, 37), (33, 6, 37), (37, 38, 11), (37, 32, 38), (32, 10, 38), (23, 36, 10), (23, 30, 36), (30, 9, 36), (31, 35, 9), (31, 28, 35), (28, 8, 35), (29, 34, 8), (29, 26, 34), (26, 7, 34), (27, 33, 7), (27, 24, 33), (24, 6, 33), (25, 32, 6), (25, 22, 32), (22, 10, 32), (30, 31, 9), (30, 21, 31), (21, 4, 31), (28, 29, 8), (28, 20, 29), (20, 3, 29), (26, 27, 7), (26, 18, 27), (18, 2, 27), (24, 25, 6), (24, 14, 25), (14, 1, 25), (22, 23, 10), (22, 15, 23), (15, 5, 23), (16, 21, 5), (16, 19, 21), (19, 4, 21), (19, 20, 4), (19, 17, 20), (17, 3, 20), (17, 18, 3), (17, 12, 18), (12, 2, 18), (15, 16, 5), (15, 13, 16), (13, 0, 16), (12, 14, 2), (12, 13, 14), (13, 1, 14)])
_uv = me_icosphere_010.uv_layers.new(name='UVMap')
_uv.uv.foreach_set('vector', [0.8327, 0.3909, 0.6083, 0.3676, 0.7551, 0.121, 0.402, 0.3909, 0.6083, 0.3676, 0.4847, 0.6739, 0.8327, 0.3909, 0.7551, 0.121, 0.9754, 0.2748, 0.8327, 0.3909, 0.9754, 0.2748, 0.9648, 0.6166, 0.8327, 0.3909, 0.9648, 0.6166, 0.7378, 0.6739, 0.5558, 0.1894, 0.7273, 0.02669, 0.7555, 0.314, 0.815, 0.4094, 0.9546, 0.2863, 0.9528, 0.6284, 0.3846, 0.4307, 0.5901, 0.3972, 0.4745, 0.7094, 0.8102, 0.7936, 0.6105, 0.6691, 0.8323, 0.4915, 0.7668, 0.9001, 0.5479, 0.9001, 0.6577, 0.6564, 0.5558, 0.1894, 0.7555, 0.314, 0.5337, 0.4915, 0.815, 0.4094, 0.9528, 0.6284, 0.7275, 0.6969, 0.4328, 0.4915, 0.4169, 0.2042, 0.6105, 0.314, 0.8102, 0.7936, 0.8323, 0.4915, 0.9976, 0.6691, 0.7668, 0.9001, 0.6577, 0.6564, 0.9106, 0.669, 0.5558, 0.7936, 0.7555, 0.6691, 0.7273, 0.9563, 0.6435, 0.1498, 0.8622, 0.1389, 0.7588, 0.3879, 0.423, 0.6709, 0.5057, 0.3879, 0.6292, 0.6942, 0.5702, 0.3689, 0.4305, 0.2459, 0.6547, 0.103, 1.001, 0.3903, 0.7951, 0.3567, 0.9076, 0.1155, 0.9964, 0.7869, 0.7761, 0.9408, 0.8537, 0.6709, 0.9076, 0.1155, 0.7951, 0.3567, 0.6547, 0.103, 0.7951, 0.3567, 0.5702, 0.3689, 0.6547, 0.103, 0.7761, 0.9408, 0.6292, 0.6942, 0.8537, 0.6709, 0.7761, 0.9408, 0.5229, 0.9408, 0.6292, 0.6942, 0.5229, 0.9408, 0.423, 0.6709, 0.6292, 0.6942, 0.6292, 0.6942, 0.7588, 0.3879, 0.8537, 0.6709, 0.6292, 0.6942, 0.5057, 0.3879, 0.7588, 0.3879, 0.5057, 0.3879, 0.6435, 0.1498, 0.7588, 0.3879, 0.7588, 0.3879, 0.9857, 0.4452, 0.8537, 0.6709, 0.7588, 0.3879, 0.8622, 0.1389, 0.9857, 0.4452, 0.488, 0.9563, 0.5558, 0.7936, 0.7273, 0.9563, 0.9857, 0.4452, 0.9964, 0.7869, 0.8537, 0.6709, 0.7273, 0.9563, 0.7555, 0.6691, 0.9491, 0.7788, 0.7555, 0.6691, 0.9332, 0.4915, 0.9491, 0.7788, 0.9106, 0.669, 0.7951, 0.3567, 1.001, 0.3903, 0.9106, 0.669, 0.6577, 0.6564, 0.7951, 0.3567, 0.6577, 0.6564, 0.5702, 0.3689, 0.7951, 0.3567, 0.4324, 0.5879, 0.4305, 0.2459, 0.5702, 0.3689, 0.9976, 0.6691, 0.8323, 0.4915, 0.9976, 0.314, 0.8323, 0.4915, 0.8102, 0.1894, 0.9976, 0.314, 0.6105, 0.314, 0.6387, 0.02669, 0.8102, 0.1894, 0.6105, 0.314, 0.4169, 0.2042, 0.6387, 0.02669, 0.4526, 0.1389, 0.6435, 0.1498, 0.5057, 0.3879, 0.7275, 0.6969, 0.8372, 0.9406, 0.6184, 0.9406, 0.7275, 0.6969, 0.9528, 0.6284, 0.8372, 0.9406, 0.3684, 0.6691, 0.5558, 0.7936, 0.488, 0.9563, 0.5337, 0.4915, 0.7555, 0.6691, 0.5558, 0.7936, 0.5337, 0.4915, 0.7555, 0.314, 0.7555, 0.6691, 0.7555, 0.314, 0.9332, 0.4915, 0.7555, 0.6691, 0.6577, 0.6564, 0.4324, 0.5879, 0.5702, 0.3689, 0.6577, 0.6564, 0.5479, 0.9001, 0.4324, 0.5879, 0.878, 0.9563, 0.8102, 0.7936, 0.9976, 0.6691, 0.8323, 0.4915, 0.6105, 0.314, 0.8102, 0.1894, 0.8323, 0.4915, 0.6105, 0.6691, 0.6105, 0.314, 0.6105, 0.6691, 0.4328, 0.4915, 0.6105, 0.314, 0.4745, 0.7094, 0.7275, 0.6969, 0.6184, 0.9406, 0.4745, 0.7094, 0.5901, 0.3972, 0.7275, 0.6969, 0.5901, 0.3972, 0.815, 0.4094, 0.7275, 0.6969, 0.3684, 0.6691, 0.5337, 0.4915, 0.5558, 0.7936, 0.3684, 0.6691, 0.3684, 0.314, 0.5337, 0.4915, 0.3684, 0.314, 0.5558, 0.1894, 0.5337, 0.4915, 0.7555, 0.314, 0.9491, 0.2042, 0.9332, 0.4915, 0.7555, 0.314, 0.7273, 0.02669, 0.9491, 0.2042, 0.4847, 0.6739, 0.6225, 0.912, 0.4317, 0.9228, 0.7378, 0.6739, 0.8412, 0.9228, 0.6225, 0.912, 0.7378, 0.6739, 0.9648, 0.6166, 0.8412, 0.9228, 0.6387, 0.9563, 0.8102, 0.7936, 0.878, 0.9563, 0.6387, 0.9563, 0.6105, 0.6691, 0.8102, 0.7936, 0.6387, 0.9563, 0.4169, 0.7788, 0.6105, 0.6691, 0.4169, 0.7788, 0.4328, 0.4915, 0.6105, 0.6691, 0.4775, 0.156, 0.5901, 0.3972, 0.3846, 0.4307, 0.4775, 0.156, 0.7305, 0.1435, 0.5901, 0.3972, 0.7305, 0.1435, 0.815, 0.4094, 0.5901, 0.3972, 0.4847, 0.6739, 0.7378, 0.6739, 0.6225, 0.912, 0.4847, 0.6739, 0.6083, 0.3676, 0.7378, 0.6739, 0.6083, 0.3676, 0.8327, 0.3909, 0.7378, 0.6739, 0.7305, 0.1435, 0.9546, 0.2863, 0.815, 0.4094, 0.7551, 0.121, 0.6083, 0.3676, 0.502, 0.121, 0.6083, 0.3676, 0.402, 0.3909, 0.502, 0.121])
me_icosphere_010.materials.append(mat_material_007)
me_icosphere_010.use_remesh_fix_poles = True
me_icosphere_010.use_remesh_preserve_attributes = False
me_icosphere_010.use_mirror_vertex_groups = False
me_icosphere_010.update()
me_cube_003 = bpy.data.meshes.new('Cube.003')
me_cube_003.from_pydata([(-1.756, -1.756, -1.22), (-0.7854, -0.7854, 1.0), (-1.756, 1.756, -1.22), (-0.7854, 0.7854, 1.0), (1.756, -1.756, -1.22), (0.7854, -0.7854, 1.0), (1.756, 1.756, -1.22), (0.7854, 0.7854, 1.0), (-2.198, 2.198, -1.22), (-2.198, -2.198, -1.22), (2.198, 2.198, -1.22), (2.198, -2.198, -1.22), (-1.309, 1.309, -0.7666), (-1.309, -1.309, -0.7666), (1.309, 1.309, -0.7666), (1.309, -1.309, -0.7666), (-1.756, 1.756, -0.7666), (-1.756, -1.756, -0.7666), (1.756, 1.756, -0.7666), (1.756, -1.756, -0.7666), (-0.9969, 0.9969, -0.06366), (-0.9969, -0.9969, -0.06366), (0.9969, 0.9969, -0.06366), (0.9969, -0.9969, -0.06366), (-1.309, 1.309, -0.06366), (-1.309, -1.309, -0.06366), (1.309, 1.309, -0.06366), (1.309, -1.309, -0.06366), (-0.9969, 0.9969, 0.2254), (-0.9969, -0.9969, 0.2254), (0.9969, 0.9969, 0.2254), (0.9969, -0.9969, 0.2254), (-0.4671, 0.4671, -0.9973), (-0.4671, -0.4671, -0.9973), (0.4671, 0.4671, -0.9973), (0.4671, -0.4671, -0.9973), (-0.4671, 0.4671, -1.12), (-0.4671, -0.4671, -1.12), (0.4671, 0.4671, -1.12), (0.4671, -0.4671, -1.12)], [], [(9, 1, 3, 8), (8, 3, 7, 10), (10, 7, 5, 11), (11, 5, 1, 9), (0, 2, 16, 17), (7, 3, 1, 5), (2, 0, 9, 8), (6, 2, 8, 10), (4, 6, 10, 11), (0, 4, 11, 9), (14, 15, 27, 26), (4, 0, 17, 19), (2, 6, 18, 16), (6, 4, 19, 18), (12, 13, 17, 16), (14, 12, 16, 18), (15, 14, 18, 19), (13, 15, 19, 17), (20, 22, 30, 28), (13, 12, 24, 25), (15, 13, 25, 27), (12, 14, 26, 24), (20, 21, 25, 24), (22, 20, 24, 26), (23, 22, 26, 27), (21, 23, 27, 25), (30, 31, 35, 34), (22, 23, 31, 30), (21, 20, 28, 29), (23, 21, 29, 31), (35, 33, 37, 39), (29, 28, 32, 33), (31, 29, 33, 35), (28, 30, 34, 32), (36, 38, 39, 37), (32, 34, 38, 36), (34, 35, 39, 38), (33, 32, 36, 37)])
_uv = me_cube_003.uv_layers.new(name='UVMap')
_uv.uv.foreach_set('vector', [0.9782, 0.1017, 0.9134, 0.6293, 0.6549, 0.9064, 0.2545, 0.8776, 0.9919, 0.1243, 0.9271, 0.6519, 0.6685, 0.9291, 0.2682, 0.9002, 1.009, 0.0879, 0.9526, 0.6289, 0.6941, 0.9061, 0.2856, 0.8638, 0.987, 0.1081, 0.9222, 0.6357, 0.6636, 0.9129, 0.2633, 0.884, 0.9825, 0.2509, 0.3491, 0.9167, 0.3131, 0.8558, 0.9465, 0.1899, 0.522, 0.3752, 0.522, 0.7078, 0.3817, 0.7078, 0.3817, 0.3752, 0.6046, 0.1467, 0.291, 0.1467, 0.2515, 0.05308, 0.6441, 0.05308, 0.6046, 0.8902, 0.6046, 0.1467, 0.6441, 0.05308, 0.6441, 0.9839, 0.291, 0.8902, 0.6046, 0.8902, 0.6441, 0.9839, 0.2515, 0.9839, 0.291, 0.1467, 0.291, 0.8902, 0.2515, 0.9839, 0.2515, 0.05308, 0.9251, 0.1662, 0.4529, 0.6626, 0.3967, 0.5676, 0.8689, 0.07114, 0.9545, 0.1888, 0.3211, 0.8547, 0.2849, 0.7934, 0.9183, 0.1275, 0.9614, 0.2275, 0.328, 0.8934, 0.2917, 0.8321, 0.9251, 0.1662, 0.9908, 0.2502, 0.3574, 0.916, 0.3211, 0.8547, 0.9545, 0.1888, 0.5539, 0.2401, 0.32, 0.2401, 0.2801, 0.1455, 0.5938, 0.1455, 0.5539, 0.7944, 0.5539, 0.2401, 0.5938, 0.1455, 0.5938, 0.889, 0.32, 0.7944, 0.5539, 0.7944, 0.5938, 0.889, 0.2801, 0.889, 0.32, 0.2401, 0.32, 0.7944, 0.2801, 0.889, 0.2801, 0.1455, 0.8644, 0.285, 0.5048, 0.6631, 0.4817, 0.624, 0.8413, 0.246, 0.8679, 0.2219, 0.3957, 0.7184, 0.3398, 0.6238, 0.812, 0.1274, 0.8903, 0.09484, 0.4181, 0.5913, 0.3619, 0.4962, 0.8341, -0.000221, 0.9465, 0.1899, 0.4743, 0.6863, 0.4181, 0.5913, 0.8903, 0.09484, 0.5268, 0.3104, 0.3487, 0.3104, 0.3208, 0.2443, 0.5546, 0.2443, 0.5268, 0.7325, 0.5268, 0.3104, 0.5546, 0.2443, 0.5546, 0.7986, 0.3487, 0.7325, 0.5268, 0.7325, 0.5546, 0.7986, 0.3208, 0.7986, 0.3487, 0.3104, 0.3487, 0.7325, 0.3208, 0.7986, 0.3208, 0.2443, 0.2929, 1.008, 0.2929, 0.1172, 0.5109, 0.3539, 0.5109, 0.7712, 0.8183, 0.3871, 0.4587, 0.7651, 0.4356, 0.726, 0.7952, 0.348, 0.9409, 0.1937, 0.3135, 0.8257, 0.2751, 0.7579, 0.9024, 0.1259, 0.8578, 0.3669, 0.4982, 0.7449, 0.4751, 0.7058, 0.8347, 0.3278, 0.557, 0.3539, 0.557, 0.7712, 0.5339, 0.7712, 0.5339, 0.3539, 0.9867, 0.3306, 0.2386, 0.8952, 0.2929, 0.4048, 0.6434, 0.1402, 0.785, 0.1172, 0.785, 1.008, 0.557, 0.7712, 0.557, 0.3539, 1.0, 0.3629, 0.2523, 0.9274, 0.3066, 0.4371, 0.6571, 0.1725, 0.511, 0.4661, 0.511, 0.6638, 0.4275, 0.6638, 0.4275, 0.4661, 0.6571, 0.1725, 0.3066, 0.4371, 0.292, 0.4025, 0.6425, 0.138, 0.5109, 0.7712, 0.5109, 0.3539, 0.5339, 0.3539, 0.5339, 0.7712, 0.6434, 0.1402, 0.2929, 0.4048, 0.2782, 0.3703, 0.6288, 0.1057])
me_cube_003.materials.append(mat_material_011)
me_cube_003.use_remesh_fix_poles = True
me_cube_003.use_remesh_preserve_attributes = False
me_cube_003.use_mirror_vertex_groups = False
me_cube_003.update()
me_cube_004 = bpy.data.meshes.new('Cube.004')
me_cube_004.from_pydata([(-1.756, -1.756, -1.22), (-0.7854, -0.7854, 1.0), (-1.756, 1.756, -1.22), (-0.7854, 0.7854, 1.0), (1.756, -1.756, -1.22), (0.7854, -0.7854, 1.0), (1.756, 1.756, -1.22), (0.7854, 0.7854, 1.0), (-2.198, 2.198, -1.22), (-2.198, -2.198, -1.22), (2.198, 2.198, -1.22), (2.198, -2.198, -1.22), (-1.309, 1.309, -0.7666), (-1.309, -1.309, -0.7666), (1.309, 1.309, -0.7666), (1.309, -1.309, -0.7666), (-1.756, 1.756, -0.7666), (-1.756, -1.756, -0.7666), (1.756, 1.756, -0.7666), (1.756, -1.756, -0.7666), (-0.9969, 0.9969, -0.06366), (-0.9969, -0.9969, -0.06366), (0.9969, 0.9969, -0.06366), (0.9969, -0.9969, -0.06366), (-1.309, 1.309, -0.06366), (-1.309, -1.309, -0.06366), (1.309, 1.309, -0.06366), (1.309, -1.309, -0.06366), (-0.9969, 0.9969, 0.2254), (-0.9969, -0.9969, 0.2254), (0.9969, 0.9969, 0.2254), (0.9969, -0.9969, 0.2254), (-0.4671, 0.4671, -0.9973), (-0.4671, -0.4671, -0.9973), (0.4671, 0.4671, -0.9973), (0.4671, -0.4671, -0.9973), (-0.4671, 0.4671, -1.12), (-0.4671, -0.4671, -1.12), (0.4671, 0.4671, -1.12), (0.4671, -0.4671, -1.12)], [], [(9, 1, 3, 8), (8, 3, 7, 10), (10, 7, 5, 11), (11, 5, 1, 9), (0, 2, 16, 17), (7, 3, 1, 5), (2, 0, 9, 8), (6, 2, 8, 10), (4, 6, 10, 11), (0, 4, 11, 9), (14, 15, 27, 26), (4, 0, 17, 19), (2, 6, 18, 16), (6, 4, 19, 18), (12, 13, 17, 16), (14, 12, 16, 18), (15, 14, 18, 19), (13, 15, 19, 17), (20, 22, 30, 28), (13, 12, 24, 25), (15, 13, 25, 27), (12, 14, 26, 24), (20, 21, 25, 24), (22, 20, 24, 26), (23, 22, 26, 27), (21, 23, 27, 25), (30, 31, 35, 34), (22, 23, 31, 30), (21, 20, 28, 29), (23, 21, 29, 31), (35, 33, 37, 39), (29, 28, 32, 33), (31, 29, 33, 35), (28, 30, 34, 32), (36, 38, 39, 37), (32, 34, 38, 36), (34, 35, 39, 38), (33, 32, 36, 37)])
_uv = me_cube_004.uv_layers.new(name='UVMap')
_uv.uv.foreach_set('vector', [0.2924, 0.9536, 0.3478, 0.474, 0.5806, 0.2194, 0.9443, 0.2409, 0.2877, 0.9607, 0.3431, 0.4811, 0.576, 0.2265, 0.9396, 0.248, 0.2991, 0.9645, 0.347, 0.4728, 0.5799, 0.2182, 0.9509, 0.2518, 0.305, 0.9374, 0.3604, 0.4577, 0.5933, 0.2031, 0.9569, 0.2246, 0.9242, 0.266, 0.3083, 0.9258, 0.2725, 0.8665, 0.8885, 0.2067, 0.5088, 0.3759, 0.5088, 0.6869, 0.3776, 0.6869, 0.3776, 0.3759, 0.6023, 0.1189, 0.3089, 0.1189, 0.272, 0.03137, 0.6392, 0.03137, 0.6023, 0.8143, 0.6023, 0.1189, 0.6392, 0.03137, 0.6392, 0.9018, 0.3089, 0.8143, 0.6023, 0.8143, 0.6392, 0.9018, 0.272, 0.9018, 0.3089, 0.1189, 0.3089, 0.8143, 0.272, 0.9018, 0.272, 0.03137, 0.8459, 0.3049, 0.3867, 0.7967, 0.331, 0.7043, 0.7902, 0.2124, 0.9258, 0.2021, 0.3098, 0.8619, 0.2739, 0.8022, 0.8899, 0.1425, 0.9379, 0.2484, 0.3219, 0.9082, 0.286, 0.8486, 0.902, 0.1888, 0.9617, 0.2617, 0.3458, 0.9215, 0.3098, 0.8619, 0.9258, 0.2021, 0.5818, 0.1991, 0.3631, 0.1991, 0.3258, 0.1106, 0.6191, 0.1106, 0.5818, 0.7175, 0.5818, 0.1991, 0.6191, 0.1106, 0.6191, 0.8059, 0.3631, 0.7175, 0.5818, 0.7175, 0.6191, 0.8059, 0.3258, 0.8059, 0.3631, 0.1991, 0.3631, 0.7175, 0.3258, 0.8059, 0.3258, 0.1106, 0.8356, 0.3281, 0.4859, 0.7027, 0.463, 0.6646, 0.8127, 0.2901, 0.895, 0.3598, 0.4358, 0.8517, 0.3805, 0.7598, 0.8397, 0.2679, 0.8328, 0.1143, 0.3736, 0.6061, 0.3179, 0.5137, 0.7771, 0.02182, 0.8885, 0.2067, 0.4293, 0.6986, 0.3736, 0.6061, 0.8328, 0.1143, 0.5402, 0.272, 0.3737, 0.272, 0.3476, 0.2102, 0.5663, 0.2102, 0.5402, 0.6667, 0.5402, 0.272, 0.5663, 0.2102, 0.5663, 0.7285, 0.3737, 0.6667, 0.5402, 0.6667, 0.5663, 0.7285, 0.3476, 0.7285, 0.3737, 0.272, 0.3737, 0.6667, 0.3476, 0.7285, 0.3476, 0.2102, 0.2773, 0.9688, 0.2773, 0.05843, 0.5002, 0.3003, 0.5002, 0.7269, 0.9423, 0.2394, 0.3042, 0.8446, 0.2672, 0.7753, 0.9053, 0.1701, 0.8383, 0.3353, 0.4886, 0.7099, 0.4658, 0.6721, 0.8155, 0.2975, 0.8155, 0.2975, 0.4658, 0.6721, 0.4429, 0.6341, 0.7926, 0.2595, 0.5473, 0.3003, 0.5473, 0.7269, 0.5237, 0.7269, 0.5237, 0.3003, 0.5241, 0.07015, 0.9571, 0.9138, 0.6261, 0.8867, 0.4232, 0.4913, 0.7803, 0.05843, 0.7803, 0.9688, 0.5473, 0.7269, 0.5473, 0.3003, 0.5063, 0.109, 0.9393, 0.9527, 0.6083, 0.9255, 0.4054, 0.5302, 0.4822, 0.4968, 0.4822, 0.6818, 0.4042, 0.6818, 0.4042, 0.4968, 0.4054, 0.5302, 0.6083, 0.9255, 0.5864, 0.9455, 0.3835, 0.5502, 0.5002, 0.7269, 0.5002, 0.3003, 0.5237, 0.3003, 0.5237, 0.7269, 0.4232, 0.4913, 0.6261, 0.8867, 0.6042, 0.9066, 0.4013, 0.5113])
me_cube_004.materials.append(mat_material_010)
me_cube_004.use_remesh_fix_poles = True
me_cube_004.use_remesh_preserve_attributes = False
me_cube_004.use_mirror_vertex_groups = False
me_cube_004.update()
me_cube_005 = bpy.data.meshes.new('Cube.005')
me_cube_005.from_pydata([(-1.756, -1.756, -1.22), (-0.7854, -0.7854, 1.0), (-1.756, 1.756, -1.22), (-0.7854, 0.7854, 1.0), (1.756, -1.756, -1.22), (0.7854, -0.7854, 1.0), (1.756, 1.756, -1.22), (0.7854, 0.7854, 1.0), (-2.198, 2.198, -1.22), (-2.198, -2.198, -1.22), (2.198, 2.198, -1.22), (2.198, -2.198, -1.22), (-1.309, 1.309, -0.7666), (-1.309, -1.309, -0.7666), (1.309, 1.309, -0.7666), (1.309, -1.309, -0.7666), (-1.756, 1.756, -0.7666), (-1.756, -1.756, -0.7666), (1.756, 1.756, -0.7666), (1.756, -1.756, -0.7666), (-0.9969, 0.9969, -0.06366), (-0.9969, -0.9969, -0.06366), (0.9969, 0.9969, -0.06366), (0.9969, -0.9969, -0.06366), (-1.309, 1.309, -0.06366), (-1.309, -1.309, -0.06366), (1.309, 1.309, -0.06366), (1.309, -1.309, -0.06366), (-0.9969, 0.9969, 0.2254), (-0.9969, -0.9969, 0.2254), (0.9969, 0.9969, 0.2254), (0.9969, -0.9969, 0.2254), (-0.4671, 0.4671, -0.9973), (-0.4671, -0.4671, -0.9973), (0.4671, 0.4671, -0.9973), (0.4671, -0.4671, -0.9973), (-0.4671, 0.4671, -1.12), (-0.4671, -0.4671, -1.12), (0.4671, 0.4671, -1.12), (0.4671, -0.4671, -1.12)], [], [(9, 1, 3, 8), (8, 3, 7, 10), (10, 7, 5, 11), (11, 5, 1, 9), (0, 2, 16, 17), (7, 3, 1, 5), (2, 0, 9, 8), (6, 2, 8, 10), (4, 6, 10, 11), (0, 4, 11, 9), (14, 15, 27, 26), (4, 0, 17, 19), (2, 6, 18, 16), (6, 4, 19, 18), (12, 13, 17, 16), (14, 12, 16, 18), (15, 14, 18, 19), (13, 15, 19, 17), (20, 22, 30, 28), (13, 12, 24, 25), (15, 13, 25, 27), (12, 14, 26, 24), (20, 21, 25, 24), (22, 20, 24, 26), (23, 22, 26, 27), (21, 23, 27, 25), (30, 31, 35, 34), (22, 23, 31, 30), (21, 20, 28, 29), (23, 21, 29, 31), (35, 33, 37, 39), (29, 28, 32, 33), (31, 29, 33, 35), (28, 30, 34, 32), (36, 38, 39, 37), (32, 34, 38, 36), (34, 35, 39, 38), (33, 32, 36, 37)])
_uv = me_cube_005.uv_layers.new(name='UVMap')
_uv.uv.foreach_set('vector', [0.9329, 0.05565, 0.9041, 0.5913, 0.6644, 0.9001, 0.2618, 0.9199, 0.916, 0.1071, 0.8872, 0.6428, 0.6475, 0.9515, 0.245, 0.9713, 0.905, 0.09189, 0.8852, 0.64, 0.6455, 0.9488, 0.234, 0.9561, 0.935, 0.06975, 0.9062, 0.6054, 0.6665, 0.9142, 0.264, 0.934, 0.8226, 0.1094, 0.3868, 0.9254, 0.3427, 0.8835, 0.7784, 0.06743, 0.5085, 0.3499, 0.5085, 0.6976, 0.3618, 0.6976, 0.3618, 0.3499, 0.604, 0.1038, 0.276, 0.1038, 0.2347, 0.005894, 0.6453, 0.005894, 0.604, 0.8813, 0.604, 0.1038, 0.6453, 0.005894, 0.6453, 0.9792, 0.276, 0.8813, 0.604, 0.8813, 0.6453, 0.9792, 0.2347, 0.9792, 0.276, 0.1038, 0.276, 0.8813, 0.2347, 0.9792, 0.2347, 0.005894, 0.2987, 0.7654, 0.7969, 0.2699, 0.8531, 0.3702, 0.3548, 0.8657, 0.7554, 0.07943, 0.3196, 0.8955, 0.2752, 0.8533, 0.711, 0.03725, 0.822, 0.08799, 0.3862, 0.904, 0.3418, 0.8618, 0.7776, 0.04581, 0.7998, 0.1216, 0.3641, 0.9377, 0.3196, 0.8955, 0.7554, 0.07943, 0.551, 0.1657, 0.3064, 0.1657, 0.2647, 0.06679, 0.5927, 0.06679, 0.551, 0.7453, 0.551, 0.1657, 0.5927, 0.06679, 0.5927, 0.8442, 0.3064, 0.7453, 0.551, 0.7453, 0.5927, 0.8442, 0.2647, 0.8442, 0.3064, 0.1657, 0.3064, 0.7453, 0.2647, 0.8442, 0.2647, 0.06679, 0.4227, 0.5914, 0.8021, 0.2141, 0.8251, 0.2553, 0.4457, 0.6326, 0.71, 0.1511, 0.3851, 0.7594, 0.3166, 0.6944, 0.6415, 0.08606, 0.3594, 0.8425, 0.8576, 0.347, 0.9138, 0.4473, 0.4155, 0.9428, 0.3033, 0.7422, 0.8015, 0.2467, 0.8576, 0.347, 0.3594, 0.8425, 0.5414, 0.2871, 0.3552, 0.2871, 0.3261, 0.2179, 0.5706, 0.2179, 0.5414, 0.7284, 0.5414, 0.2871, 0.5706, 0.2179, 0.5706, 0.7975, 0.3552, 0.7284, 0.5414, 0.7284, 0.5706, 0.7975, 0.3261, 0.7975, 0.3552, 0.2871, 0.3552, 0.7284, 0.3261, 0.7975, 0.3261, 0.2179, 0.2471, 0.955, 0.2471, 0.001368, 0.4806, 0.2548, 0.4806, 0.7016, 0.5035, 0.7844, 0.8829, 0.407, 0.9059, 0.4483, 0.5265, 0.8256, 0.3966, 0.6114, 0.776, 0.2341, 0.799, 0.2751, 0.4196, 0.6524, 0.4567, 0.5974, 0.8361, 0.2201, 0.8592, 0.2613, 0.4798, 0.6387, 0.5299, 0.2548, 0.5299, 0.7016, 0.5052, 0.7016, 0.5052, 0.2548, 0.9165, 0.2271, 0.282, 0.9135, 0.2749, 0.4425, 0.5722, 0.1209, 0.774, 0.001368, 0.774, 0.955, 0.5299, 0.7016, 0.5299, 0.2548, 0.8834, 0.2921, 0.249, 0.9785, 0.2419, 0.5074, 0.5392, 0.1858, 0.5056, 0.4157, 0.5056, 0.6225, 0.4183, 0.6225, 0.4183, 0.4157, 0.5392, 0.1858, 0.2419, 0.5074, 0.2241, 0.4781, 0.5213, 0.1565, 0.4806, 0.7016, 0.4806, 0.2548, 0.5052, 0.2548, 0.5052, 0.7016, 0.5722, 0.1209, 0.2749, 0.4425, 0.2571, 0.4132, 0.5544, 0.09158])
me_cube_005.materials.append(mat_material_009)
me_cube_005.use_remesh_fix_poles = True
me_cube_005.use_remesh_preserve_attributes = False
me_cube_005.use_mirror_vertex_groups = False
me_cube_005.update()
me_cube_006 = bpy.data.meshes.new('Cube.006')
me_cube_006.from_pydata([(-1.756, -1.756, -1.22), (-0.7854, -0.7854, 1.0), (-1.756, 1.756, -1.22), (-0.7854, 0.7854, 1.0), (1.756, -1.756, -1.22), (0.7854, -0.7854, 1.0), (1.756, 1.756, -1.22), (0.7854, 0.7854, 1.0), (-2.198, 2.198, -1.22), (-2.198, -2.198, -1.22), (2.198, 2.198, -1.22), (2.198, -2.198, -1.22), (-1.309, 1.309, -0.7666), (-1.309, -1.309, -0.7666), (1.309, 1.309, -0.7666), (1.309, -1.309, -0.7666), (-1.756, 1.756, -0.7666), (-1.756, -1.756, -0.7666), (1.756, 1.756, -0.7666), (1.756, -1.756, -0.7666), (-0.9969, 0.9969, -0.06366), (-0.9969, -0.9969, -0.06366), (0.9969, 0.9969, -0.06366), (0.9969, -0.9969, -0.06366), (-1.309, 1.309, -0.06366), (-1.309, -1.309, -0.06366), (1.309, 1.309, -0.06366), (1.309, -1.309, -0.06366), (-0.9969, 0.9969, 0.2254), (-0.9969, -0.9969, 0.2254), (0.9969, 0.9969, 0.2254), (0.9969, -0.9969, 0.2254), (-0.4671, 0.4671, -0.9973), (-0.4671, -0.4671, -0.9973), (0.4671, 0.4671, -0.9973), (0.4671, -0.4671, -0.9973), (-0.4671, 0.4671, -1.12), (-0.4671, -0.4671, -1.12), (0.4671, 0.4671, -1.12), (0.4671, -0.4671, -1.12)], [], [(9, 1, 3, 8), (8, 3, 7, 10), (10, 7, 5, 11), (11, 5, 1, 9), (0, 2, 16, 17), (7, 3, 1, 5), (2, 0, 9, 8), (6, 2, 8, 10), (4, 6, 10, 11), (0, 4, 11, 9), (14, 15, 27, 26), (4, 0, 17, 19), (2, 6, 18, 16), (6, 4, 19, 18), (12, 13, 17, 16), (14, 12, 16, 18), (15, 14, 18, 19), (13, 15, 19, 17), (20, 22, 30, 28), (13, 12, 24, 25), (15, 13, 25, 27), (12, 14, 26, 24), (20, 21, 25, 24), (22, 20, 24, 26), (23, 22, 26, 27), (21, 23, 27, 25), (30, 31, 35, 34), (22, 23, 31, 30), (21, 20, 28, 29), (23, 21, 29, 31), (35, 33, 37, 39), (29, 28, 32, 33), (31, 29, 33, 35), (28, 30, 34, 32), (36, 38, 39, 37), (32, 34, 38, 36), (34, 35, 39, 38), (33, 32, 36, 37)])
_uv = me_cube_006.uv_layers.new(name='UVMap')
_uv.uv.foreach_set('vector', [0.8566, 0.2322, 0.8329, 0.6614, 0.6404, 0.9083, 0.3178, 0.9233, 0.947, 0.05617, 0.9153, 0.6284, 0.6587, 0.9576, 0.2286, 0.9776, 0.9293, 0.04057, 0.9073, 0.6261, 0.6507, 0.9553, 0.211, 0.962, 0.2712, 0.01636, 0.4778, 0.3234, 0.4778, 0.6647, 0.2712, 0.9717, 0.841, 0.05705, 0.841, 0.9056, 0.795, 0.9056, 0.795, 0.05705, 0.4283, 0.0444, 0.4283, 0.379, 0.2871, 0.379, 0.2871, 0.0444, 0.4616, 0.07598, 0.294, 0.07598, 0.2728, 0.02594, 0.4827, 0.02594, 0.4538, 0.6186, 0.4616, 0.07598, 0.4827, 0.02594, 0.4749, 0.6686, 0.2862, 0.6186, 0.4538, 0.6186, 0.4749, 0.6686, 0.2651, 0.6686, 0.294, 0.07598, 0.2862, 0.6186, 0.2651, 0.6686, 0.2728, 0.02594, 0.5422, 0.01636, 0.5422, 0.5853, 0.4778, 0.5853, 0.4778, 0.01636, 0.7711, 0.05432, 0.7711, 0.8981, 0.7252, 0.8981, 0.7252, 0.05432, 0.5838, 0.01636, 0.5838, 0.7795, 0.5422, 0.7795, 0.5422, 0.01636, 0.3658, 0.1062, 0.3658, 0.95, 0.3198, 0.95, 0.3198, 0.1062, 0.7617, 0.09566, 0.5399, 0.09566, 0.502, 0.005904, 0.7996, 0.005904, 0.7617, 0.6215, 0.7617, 0.09566, 0.7996, 0.005904, 0.7996, 0.7113, 0.5399, 0.6215, 0.7617, 0.6215, 0.7996, 0.7113, 0.502, 0.7113, 0.5399, 0.09566, 0.5399, 0.6215, 0.502, 0.7113, 0.502, 0.005904, 0.4674, 0.6686, 0.4674, 0.8942, 0.4536, 0.8942, 0.4536, 0.6686, 0.3499, 0.379, 0.3499, 0.9368, 0.2871, 0.9368, 0.2871, 0.379, 0.7234, 0.05705, 0.7234, 0.6897, 0.6518, 0.6897, 0.6518, 0.05705, 0.3437, 0.1089, 0.3437, 0.7416, 0.2721, 0.7416, 0.2721, 0.1089, 0.3751, 0.704, 0.28, 0.704, 0.2651, 0.6686, 0.39, 0.6686, 0.3751, 0.9295, 0.3751, 0.704, 0.39, 0.6686, 0.39, 0.9649, 0.28, 0.9295, 0.3751, 0.9295, 0.39, 0.9649, 0.2651, 0.9649, 0.28, 0.704, 0.28, 0.9295, 0.2651, 0.9649, 0.2651, 0.6686, 0.4283, 0.4692, 0.4283, 0.0444, 0.5323, 0.1573, 0.5323, 0.3563, 0.2741, 0.0444, 0.2741, 0.4692, 0.2481, 0.4692, 0.2481, 0.0444, 0.4017, 0.379, 0.4017, 0.8038, 0.3759, 0.8038, 0.3759, 0.379, 0.3759, 0.379, 0.3759, 0.8038, 0.3499, 0.8038, 0.3499, 0.379, 0.5542, 0.1573, 0.5542, 0.3563, 0.5432, 0.3563, 0.5432, 0.1573, 0.4536, 0.6686, 0.4536, 0.8942, 0.3959, 0.8343, 0.3959, 0.7286, 0.663, 0.0444, 0.663, 0.4692, 0.5542, 0.3563, 0.5542, 0.1573, 0.7153, 0.2086, 0.7153, 0.6418, 0.6044, 0.5267, 0.6044, 0.3237, 0.4346, 0.8942, 0.4346, 0.9999, 0.39, 0.9999, 0.39, 0.8942, 0.6044, 0.3237, 0.6044, 0.5267, 0.5932, 0.5267, 0.5932, 0.3237, 0.5323, 0.3563, 0.5323, 0.1573, 0.5432, 0.1573, 0.5432, 0.3563, 0.3959, 0.7286, 0.3959, 0.8343, 0.39, 0.8343, 0.39, 0.7286])
me_cube_006.materials.append(mat_material_008)
me_cube_006.use_remesh_fix_poles = True
me_cube_006.use_remesh_preserve_attributes = False
me_cube_006.use_mirror_vertex_groups = False
me_cube_006.update()
me_cylinder = bpy.data.meshes.new('Cylinder')
me_cylinder.from_pydata([(0.0, 1.0, -1.0), (4.099e-08, 0.6548, 1.0), (0.1951, 0.9808, -1.0), (0.1278, 0.6423, 1.0), (0.3827, 0.9239, -1.0), (0.2506, 0.605, 1.0), (0.5556, 0.8315, -1.0), (0.3638, 0.5445, 1.0), (0.7071, 0.7071, -1.0), (0.463, 0.463, 1.0), (0.8315, 0.5556, -1.0), (0.5445, 0.3638, 1.0), (0.9239, 0.3827, -1.0), (0.605, 0.2506, 1.0), (0.9808, 0.1951, -1.0), (0.6423, 0.1278, 1.0), (1.0, 7.55e-08, -1.0), (0.6548, 1.478e-07, 1.0), (0.9808, -0.1951, -1.0), (0.6423, -0.1278, 1.0), (0.9239, -0.3827, -1.0), (0.605, -0.2506, 1.0), (0.8315, -0.5556, -1.0), (0.5445, -0.3638, 1.0), (0.7071, -0.7071, -1.0), (0.463, -0.463, 1.0), (0.5556, -0.8315, -1.0), (0.3638, -0.5445, 1.0), (0.3827, -0.9239, -1.0), (0.2506, -0.605, 1.0), (0.1951, -0.9808, -1.0), (0.1278, -0.6423, 1.0), (-3.258e-07, -1.0, -1.0), (-1.724e-07, -0.6548, 1.0), (-0.1951, -0.9808, -1.0), (-0.1278, -0.6423, 1.0), (-0.3827, -0.9239, -1.0), (-0.2506, -0.605, 1.0), (-0.5556, -0.8315, -1.0), (-0.3638, -0.5445, 1.0), (-0.7071, -0.7071, -1.0), (-0.463, -0.463, 1.0), (-0.8315, -0.5556, -1.0), (-0.5445, -0.3638, 1.0), (-0.9239, -0.3827, -1.0), (-0.605, -0.2506, 1.0), (-0.9808, -0.1951, -1.0), (-0.6423, -0.1278, 1.0), (-1.0, 9.656e-07, -1.0), (-0.6548, 7.307e-07, 1.0), (-0.9808, 0.1951, -1.0), (-0.6423, 0.1278, 1.0), (-0.9239, 0.3827, -1.0), (-0.605, 0.2506, 1.0), (-0.8315, 0.5556, -1.0), (-0.5445, 0.3638, 1.0), (-0.7071, 0.7071, -1.0), (-0.463, 0.463, 1.0), (-0.5556, 0.8315, -1.0), (-0.3638, 0.5445, 1.0), (-0.3827, 0.9239, -1.0), (-0.2506, 0.605, 1.0), (-0.1951, 0.9808, -1.0), (-0.1278, 0.6423, 1.0)], [], [(0, 1, 3, 2), (2, 3, 5, 4), (4, 5, 7, 6), (6, 7, 9, 8), (8, 9, 11, 10), (10, 11, 13, 12), (12, 13, 15, 14), (14, 15, 17, 16), (16, 17, 19, 18), (18, 19, 21, 20), (20, 21, 23, 22), (22, 23, 25, 24), (24, 25, 27, 26), (26, 27, 29, 28), (28, 29, 31, 30), (30, 31, 33, 32), (32, 33, 35, 34), (34, 35, 37, 36), (36, 37, 39, 38), (38, 39, 41, 40), (40, 41, 43, 42), (42, 43, 45, 44), (44, 45, 47, 46), (46, 47, 49, 48), (48, 49, 51, 50), (50, 51, 53, 52), (52, 53, 55, 54), (54, 55, 57, 56), (56, 57, 59, 58), (58, 59, 61, 60), (3, 1, 63, 61, 59, 57, 55, 53, 51, 49, 47, 45, 43, 41, 39, 37, 35, 33, 31, 29, 27, 25, 23, 21, 19, 17, 15, 13, 11, 9, 7, 5), (60, 61, 63, 62), (62, 63, 1, 0), (0, 2, 4, 6, 8, 10, 12, 14, 16, 18, 20, 22, 24, 26, 28, 30, 32, 34, 36, 38, 40, 42, 44, 46, 48, 50, 52, 54, 56, 58, 60, 62)])
_uv = me_cylinder.uv_layers.new(name='UVMap')
_uv.uv.foreach_set('vector', [0.1187, 0.3848, 0.1187, 0.7605, 0.1367, 0.7605, 0.1462, 0.3848, 0.1462, 0.3848, 0.1367, 0.7605, 0.154, 0.7605, 0.1726, 0.3848, 0.1726, 0.3848, 0.154, 0.7605, 0.17, 0.7605, 0.197, 0.3848, 0.197, 0.3848, 0.17, 0.7605, 0.1839, 0.7605, 0.2183, 0.3848, 0.2183, 0.3848, 0.1839, 0.7605, 0.17, 0.7605, 0.197, 0.3848, 0.197, 0.3848, 0.17, 0.7605, 0.154, 0.7605, 0.1726, 0.3848, 0.1726, 0.3848, 0.154, 0.7605, 0.1367, 0.7605, 0.1462, 0.3848, 0.1462, 0.3848, 0.1367, 0.7605, 0.1187, 0.7605, 0.1187, 0.3848, 0.1187, 0.3848, 0.1187, 0.7605, 0.1007, 0.7605, 0.09123, 0.3848, 0.09123, 0.3848, 0.1007, 0.7605, 0.08341, 0.7605, 0.0648, 0.3848, 0.0648, 0.3848, 0.08341, 0.7605, 0.06746, 0.7605, 0.04044, 0.3848, 0.04044, 0.3848, 0.06746, 0.7605, 0.05348, 0.7605, 0.0191, 0.3848, 0.2183, 0.3848, 0.1839, 0.7605, 0.17, 0.7605, 0.197, 0.3848, 0.197, 0.3848, 0.17, 0.7605, 0.154, 0.7605, 0.1726, 0.3848, 0.1726, 0.3848, 0.154, 0.7605, 0.1367, 0.7605, 0.1462, 0.3848, 0.1462, 0.3848, 0.1367, 0.7605, 0.1187, 0.7605, 0.1187, 0.3848, 0.1187, 0.3848, 0.1187, 0.7605, 0.1007, 0.7605, 0.09123, 0.3848, 0.09123, 0.3848, 0.1007, 0.7605, 0.08341, 0.7605, 0.0648, 0.3848, 0.0648, 0.3848, 0.08341, 0.7605, 0.06746, 0.7605, 0.04044, 0.3848, 0.04044, 0.3848, 0.06746, 0.7605, 0.05348, 0.7605, 0.0191, 0.3848, 0.0191, 0.3848, 0.05348, 0.7605, 0.06746, 0.7605, 0.04044, 0.3848, 0.04044, 0.3848, 0.06746, 0.7605, 0.08341, 0.7605, 0.0648, 0.3848, 0.0648, 0.3848, 0.08341, 0.7605, 0.1007, 0.7605, 0.09123, 0.3848, 0.09123, 0.3848, 0.1007, 0.7605, 0.1187, 0.7605, 0.1187, 0.3848, 0.1187, 0.3848, 0.1187, 0.7605, 0.1367, 0.7605, 0.1462, 0.3848, 0.1462, 0.3848, 0.1367, 0.7605, 0.154, 0.7605, 0.1726, 0.3848, 0.1726, 0.3848, 0.154, 0.7605, 0.17, 0.7605, 0.197, 0.3848, 0.197, 0.3848, 0.17, 0.7605, 0.1839, 0.7605, 0.2183, 0.3848, 0.0191, 0.3848, 0.05348, 0.7605, 0.06746, 0.7605, 0.04044, 0.3848, 0.04044, 0.3848, 0.06746, 0.7605, 0.08341, 0.7605, 0.0648, 0.3848, 0.1399, 0.1582, 0.1388, 0.1583, 0.1378, 0.1582, 0.1368, 0.1577, 0.1358, 0.1571, 0.135, 0.1562, 0.1343, 0.1551, 0.1338, 0.1538, 0.1335, 0.1525, 0.1334, 0.1511, 0.1335, 0.1497, 0.1338, 0.1483, 0.1343, 0.1471, 0.135, 0.146, 0.1358, 0.1451, 0.1368, 0.1444, 0.1378, 0.144, 0.1388, 0.1438, 0.1399, 0.144, 0.1409, 0.1444, 0.1419, 0.1451, 0.1427, 0.146, 0.1434, 0.1471, 0.1439, 0.1483, 0.1442, 0.1497, 0.1443, 0.1511, 0.1442, 0.1525, 0.1439, 0.1538, 0.1434, 0.1551, 0.1427, 0.1562, 0.1419, 0.1571, 0.1409, 0.1577, 0.0648, 0.3848, 0.08341, 0.7605, 0.1007, 0.7605, 0.09123, 0.3848, 0.09123, 0.3848, 0.1007, 0.7605, 0.1187, 0.7605, 0.1187, 0.3848, 0.1394, 0.1536, 0.1398, 0.1535, 0.1402, 0.1534, 0.1406, 0.1531, 0.1409, 0.1527, 0.1412, 0.1523, 0.1414, 0.1518, 0.1415, 0.1513, 0.1415, 0.1507, 0.1415, 0.1502, 0.1414, 0.1496, 0.1412, 0.1492, 0.1409, 0.1487, 0.1406, 0.1484, 0.1402, 0.1481, 0.1398, 0.1479, 0.1394, 0.1479, 0.139, 0.1479, 0.1386, 0.1481, 0.1382, 0.1484, 0.1379, 0.1487, 0.1376, 0.1492, 0.1374, 0.1496, 0.1373, 0.1502, 0.1373, 0.1507, 0.1373, 0.1513, 0.1374, 0.1518, 0.1376, 0.1523, 0.1379, 0.1527, 0.1382, 0.1531, 0.1386, 0.1534, 0.139, 0.1535])
me_cylinder.materials.append(mat_material_012)
me_cylinder.use_remesh_fix_poles = True
me_cylinder.use_remesh_preserve_attributes = False
me_cylinder.use_mirror_vertex_groups = False
me_cylinder.update()

# ---- objects
ob_light = bpy.data.objects.new('Light', light_light)
ob_camera = bpy.data.objects.new('Camera', cam_camera)
ob_cube = bpy.data.objects.new('Cube', me_cube)
ob_icosphere = bpy.data.objects.new('Icosphere', me_icosphere_005)
ob_icosphere_001 = bpy.data.objects.new('Icosphere.001', me_icosphere_006)
ob_icosphere_002 = bpy.data.objects.new('Icosphere.002', me_icosphere_007)
ob_icosphere_003 = bpy.data.objects.new('Icosphere.003', me_icosphere_008)
ob_icosphere_004 = bpy.data.objects.new('Icosphere.004', me_icosphere_009)
ob_icosphere_005 = bpy.data.objects.new('Icosphere.005', me_icosphere_010)
ob_cube_001 = bpy.data.objects.new('Cube.001', me_cube_003)
ob_cube_002 = bpy.data.objects.new('Cube.002', me_cube_004)
ob_cube_003 = bpy.data.objects.new('Cube.003', me_cube_005)
ob_cube_004 = bpy.data.objects.new('Cube.004', me_cube_006)
ob_cylinder = bpy.data.objects.new('Cylinder', me_cylinder)

# ---- transforms, parenting, visibility, modifiers, constraints
ob_light.location = (4.076, 1.005, 5.904)
ob_light.rotation_euler = (0.6503, 0.05522, 1.866)
ob_light.lock_rotations_4d = False
ob_light.empty_display_type = 'ARROWS'
ob_light.color = (0.0, 0.0, 0.0, 0.0)
ob_light.lineart.crease_threshold = 0.0
ob_camera.location = (7.359, -6.926, 4.958)
ob_camera.rotation_euler = (1.109, 0.0, 0.8149)
ob_camera.lock_rotations_4d = False
ob_camera.empty_display_type = 'ARROWS'
ob_camera.color = (0.0, 0.0, 0.0, 0.0)
ob_camera.display_type = 'WIRE'
ob_camera.lineart.crease_threshold = 0.0
ob_cube.location = (0.0, 0.0, 0.0)
ob_cube.lock_rotations_4d = False
ob_cube.empty_display_type = 'ARROWS'
ob_cube.lineart.crease_threshold = 0.0
_m = ob_cube.modifiers.new('Skin', 'SKIN')
ob_icosphere.location = (-1.867, -0.6959, 5.501)
ob_icosphere.scale = (1.343, 1.343, 1.343)
ob_icosphere.lineart.crease_threshold = 0.0
ob_icosphere_001.location = (-0.2439, 1.197, 6.142)
ob_icosphere_001.scale = (1.812, 1.812, 1.812)
ob_icosphere_001.lineart.crease_threshold = 0.0
ob_icosphere_002.location = (1.274, -2.037, 6.591)
ob_icosphere_002.scale = (1.358, 1.358, 1.358)
ob_icosphere_002.lineart.crease_threshold = 0.0
ob_icosphere_003.location = (2.131, 0.7117, 5.799)
ob_icosphere_003.scale = (1.698, 1.698, 1.698)
ob_icosphere_003.lineart.crease_threshold = 0.0
ob_icosphere_004.location = (-0.1236, -2.21, 5.07)
ob_icosphere_004.scale = (1.274, 1.274, 1.274)
ob_icosphere_004.lineart.crease_threshold = 0.0
ob_icosphere_005.location = (0.2326, -0.002094, 7.247)
ob_icosphere_005.scale = (1.807, 1.807, 1.807)
ob_icosphere_005.lineart.crease_threshold = 0.0
ob_cube_001.location = (0.0, 0.0, 2.991)
ob_cube_001.scale = (1.534, 1.474, 1.818)
ob_cube_001.lineart.crease_threshold = 0.0
_m = ob_cube_001.modifiers.new('Subdivision', 'SUBSURF')
_m.uv_smooth = 'PRESERVE_CORNERS'
_m.render_levels = 1
_m.use_limit_surface = False
ob_cube_002.location = (0.04718, 0.2749, 5.068)
ob_cube_002.rotation_euler = (-0.07993, -0.02492, -0.02057)
ob_cube_002.scale = (1.347, 1.294, 1.596)
ob_cube_002.lineart.crease_threshold = 0.0
_m = ob_cube_002.modifiers.new('Subdivision', 'SUBSURF')
_m.uv_smooth = 'PRESERVE_CORNERS'
_m.render_levels = 1
_m.use_limit_surface = False
ob_cube_003.location = (0.04718, 0.2749, 7.037)
ob_cube_003.rotation_euler = (-0.01103, -0.02344, -0.02224)
ob_cube_003.scale = (1.053, 1.012, 1.248)
ob_cube_003.lineart.crease_threshold = 0.0
_m = ob_cube_003.modifiers.new('Subdivision', 'SUBSURF')
_m.uv_smooth = 'PRESERVE_CORNERS'
_m.render_levels = 1
_m.use_limit_surface = False
ob_cube_004.location = (0.04718, 0.2749, 8.564)
ob_cube_004.rotation_euler = (-0.01103, -0.02344, -0.02224)
ob_cube_004.scale = (0.8933, 0.8583, 1.059)
ob_cube_004.lineart.crease_threshold = 0.0
_m = ob_cube_004.modifiers.new('Subdivision', 'SUBSURF')
_m.uv_smooth = 'PRESERVE_CORNERS'
_m.render_levels = 1
_m.use_limit_surface = False
ob_cylinder.location = (0.0, 0.0, 0.0)
ob_cylinder.lineart.crease_threshold = 0.0

# ---- collection membership
col_collection.objects.link(ob_light)
col_collection.objects.link(ob_camera)
col_tree.objects.link(ob_cube)
col_tree.objects.link(ob_icosphere)
col_tree.objects.link(ob_icosphere_001)
col_tree.objects.link(ob_icosphere_002)
col_tree.objects.link(ob_icosphere_003)
col_tree.objects.link(ob_icosphere_004)
col_tree.objects.link(ob_icosphere_005)
col_anothertree.objects.link(ob_cube_001)
col_anothertree.objects.link(ob_cube_002)
col_anothertree.objects.link(ob_cube_003)
col_anothertree.objects.link(ob_cube_004)
col_anothertree.objects.link(ob_cylinder)

# ---- scene / render settings (as saved in the file)
scene.camera = ob_camera
scene.frame_start = 1; scene.frame_end = 250; scene.frame_set(0)
scene.render.engine = 'BLENDER_EEVEE_NEXT'
scene.cycles.use_denoising = False
scene.cycles.samples = 128
scene.cycles.sampling_pattern = 'TABULATED_SOBOL'
scene.cycles.use_adaptive_sampling = False
scene.cycles.use_light_tree = False
scene.view_settings.view_transform = 'Filmic'
scene.unit_settings.scale_length = 0.01
bpy.context.view_layer.update()
